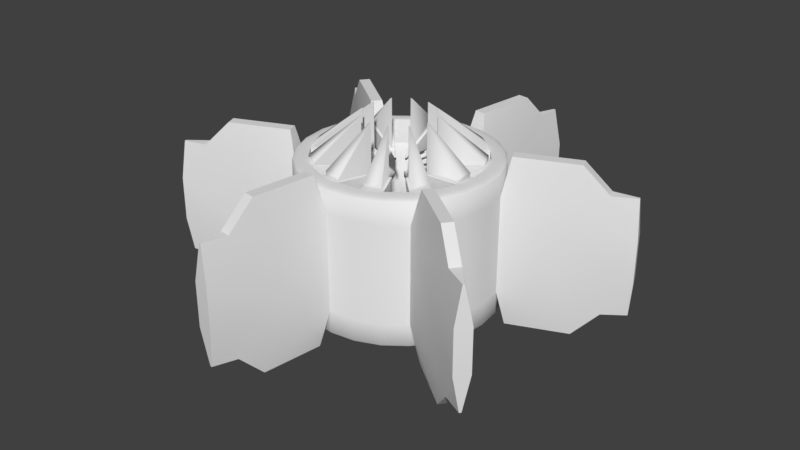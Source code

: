 # Source: CycloneDroid.blend  (saved by Blender 2.78.0; exported with 4.5.12 LTS)
import bpy
from mathutils import Matrix  # noqa: F401  (used for matrix-valued properties, if any)

bpy.ops.wm.read_factory_settings(use_empty=True)
scene = bpy.context.scene
scene.name = 'Scene'

# ---- collections
col_collection_1 = bpy.data.collections.new('Collection 1'); scene.collection.children.link(col_collection_1)

# ---- world
world_world = bpy.data.worlds.new('World'); scene.world = world_world
world_world.color = (0.05088, 0.05088, 0.05088)
world_world.use_sun_shadow = False
world_world.sun_shadow_jitter_overblur = 0.0
world_world.cycles.sampling_method = 'MANUAL'

# ---- meshes
me_cylinder_003 = bpy.data.meshes.new('Cylinder.003')
me_cylinder_003.from_pydata([(2.501e-08, 0.8487, -1.0), (2.388e-08, 0.8487, 0.0), (0.2197, 0.8198, -1.0), (0.2197, 0.8198, 0.0), (0.4244, 0.735, -1.0), (0.4244, 0.735, 0.0), (0.6001, 0.6001, -1.0), (0.6001, 0.6001, 0.0), (0.735, 0.4244, -1.0), (0.735, 0.4244, 0.0), (0.8198, 0.2197, -1.0), (0.8198, 0.2197, 0.0), (0.8487, 5.844e-08, -1.0), (0.8487, 5.617e-08, 0.0), (0.8198, -0.2197, -1.0), (0.8198, -0.2197, 0.0), (0.735, -0.4244, -1.0), (0.735, -0.4244, 0.0), (0.6001, -0.6001, -1.0), (0.6001, -0.6001, 0.0), (0.4244, -0.735, -1.0), (0.4244, -0.735, 0.0), (0.2197, -0.8198, -1.0), (0.2197, -0.8198, 0.0), (3.371e-07, -0.8487, -1.0), (3.371e-07, -0.8487, 0.0), (-0.2197, -0.8198, -1.0), (-0.2197, -0.8198, 0.0), (-0.4244, -0.735, -1.0), (-0.4244, -0.735, 0.0), (-0.6001, -0.6001, -1.0), (-0.6001, -0.6001, 0.0), (-0.735, -0.4244, -1.0), (-0.735, -0.4244, 0.0), (-0.8198, -0.2197, -1.0), (-0.8198, -0.2197, 0.0), (-0.8487, -3.944e-07, -1.0), (-0.8487, -3.944e-07, 0.0), (-0.8198, 0.2197, -1.0), (-0.8198, 0.2197, 0.0), (-0.735, 0.4244, -1.0), (-0.735, 0.4244, 0.0), (-0.6001, 0.6001, -1.0), (-0.6001, 0.6001, 0.0), (-0.4244, 0.735, -1.0), (-0.4244, 0.735, 0.0), (-0.2197, 0.8198, -1.0), (-0.2197, 0.8198, 0.0), (0.0, 1.0, -1.0), (0.2588, 0.9659, -1.0), (0.5, 0.866, -1.0), (0.7071, 0.7071, -1.0), (0.866, 0.5, -1.0), (0.9659, 0.2588, -1.0), (1.0, 7.55e-08, -1.0), (0.9659, -0.2588, -1.0), (0.866, -0.5, -1.0), (0.7071, -0.7071, -1.0), (0.5, -0.866, -1.0), (0.2588, -0.9659, -1.0), (3.894e-07, -1.0, -1.0), (-0.2588, -0.9659, -1.0), (-0.5, -0.866, -1.0), (-0.7071, -0.7071, -1.0), (-0.866, -0.5, -1.0), (-0.9659, -0.2588, -1.0), (-1.0, -4.649e-07, -1.0), (-0.9659, 0.2588, -1.0), (-0.866, 0.5, -1.0), (-0.7071, 0.7071, -1.0), (-0.5, 0.866, -1.0), (-0.2588, 0.9659, -1.0), (-0.01711, 0.3421, -0.625), (-0.01711, 0.3421, -0.375), (-0.07203, 0.3349, -0.375), (-0.07203, 0.3349, -0.625), (-0.1859, 0.2877, -0.625), (-0.1859, 0.2877, -0.375), (-0.2298, 0.254, -0.375), (-0.2298, 0.254, -0.625), (-0.3049, 0.1563, -0.625), (-0.3049, 0.1563, -0.375), (-0.3261, 0.1051, -0.375), (-0.3261, 0.1051, -0.625), (-0.3421, -0.01711, -0.625), (-0.3421, -0.01711, -0.375), (-0.3349, -0.07203, -0.375), (-0.3349, -0.07203, -0.625), (-0.2877, -0.1859, -0.625), (-0.2877, -0.1859, -0.375), (-0.254, -0.2298, -0.375), (-0.254, -0.2298, -0.625), (-0.1563, -0.3049, -0.625), (-0.1563, -0.3049, -0.375), (-0.1051, -0.3261, -0.375), (-0.1051, -0.3261, -0.625), (0.01711, -0.3421, -0.625), (0.01711, -0.3421, -0.375), (0.07203, -0.3349, -0.375), (0.07203, -0.3349, -0.625), (0.1859, -0.2877, -0.625), (0.1859, -0.2877, -0.375), (0.2298, -0.254, -0.375), (0.2298, -0.254, -0.625), (0.3049, -0.1563, -0.625), (0.3049, -0.1563, -0.375), (0.3261, -0.1051, -0.375), (0.3261, -0.1051, -0.625), (0.3421, 0.01711, -0.625), (0.3421, 0.01711, -0.375), (0.3349, 0.07203, -0.375), (0.3349, 0.07203, -0.625), (0.2877, 0.1859, -0.625), (0.2877, 0.1859, -0.375), (0.254, 0.2298, -0.375), (0.254, 0.2298, -0.625), (0.1563, 0.3049, -0.625), (0.1563, 0.3049, -0.375), (0.1051, 0.3261, -0.375), (0.1051, 0.3261, -0.625), (0.2311, 0.8626, 0.0), (0.2588, 0.9659, -0.1061), (0.245, 0.9143, -0.01421), (0.2551, 0.9521, -0.05303), (0.0, 1.0, -0.1061), (1.688e-08, 0.893, 0.0), (2.328e-09, 0.9857, -0.05303), (8.498e-09, 0.9465, -0.01421), (0.4465, 0.7734, 0.0), (0.5, 0.866, -0.1061), (0.4733, 0.8197, -0.01421), (0.4928, 0.8536, -0.05303), (0.6315, 0.6315, 0.0), (0.7071, 0.7071, -0.1061), (0.6693, 0.6693, -0.01421), (0.697, 0.697, -0.05303), (0.7734, 0.4465, 0.0), (0.866, 0.5, -0.1061), (0.8197, 0.4733, -0.01421), (0.8536, 0.4928, -0.05303), (0.8626, 0.2311, 0.0), (0.9659, 0.2588, -0.1061), (0.9143, 0.245, -0.01421), (0.9521, 0.2551, -0.05303), (0.893, 6.183e-08, 0.0), (1.0, 7.55e-08, -0.1061), (0.9465, 6.857e-08, -0.01421), (0.9857, 7.369e-08, -0.05303), (0.8626, -0.2311, 0.0), (0.9659, -0.2588, -0.1061), (0.9143, -0.245, -0.01421), (0.9521, -0.2551, -0.05303), (0.7734, -0.4465, 0.0), (0.866, -0.5, -0.1061), (0.8197, -0.4733, -0.01421), (0.8536, -0.4928, -0.05303), (0.6315, -0.6315, 0.0), (0.7071, -0.7071, -0.1061), (0.6693, -0.6693, -0.01421), (0.697, -0.697, -0.05303), (0.4465, -0.7734, 0.0), (0.5, -0.866, -0.1061), (0.4733, -0.8197, -0.01421), (0.4928, -0.8536, -0.05303), (0.2311, -0.8626, 0.0), (0.2588, -0.9659, -0.1061), (0.245, -0.9143, -0.01421), (0.2551, -0.9521, -0.05303), (3.524e-07, -0.893, 0.0), (3.894e-07, -1.0, -0.1061), (3.711e-07, -0.9465, -0.01421), (3.846e-07, -0.9857, -0.05303), (-0.2311, -0.8626, 0.0), (-0.2588, -0.9659, -0.1061), (-0.245, -0.9143, -0.01421), (-0.2551, -0.9521, -0.05303), (-0.4465, -0.7734, 0.0), (-0.5, -0.866, -0.1061), (-0.4733, -0.8197, -0.01421), (-0.4928, -0.8536, -0.05303), (-0.6315, -0.6315, 0.0), (-0.7071, -0.7071, -0.1061), (-0.6693, -0.6693, -0.01421), (-0.697, -0.697, -0.05303), (-0.7734, -0.4465, 0.0), (-0.866, -0.5, -0.1061), (-0.8197, -0.4733, -0.01421), (-0.8536, -0.4928, -0.05303), (-0.8626, -0.2311, 0.0), (-0.9659, -0.2588, -0.1061), (-0.9143, -0.245, -0.01421), (-0.9521, -0.2551, -0.05303), (-0.893, -4.151e-07, 0.0), (-1.0, -4.649e-07, -0.1061), (-0.9465, -4.4e-07, -0.01421), (-0.9857, -4.584e-07, -0.05303), (-0.8626, 0.2311, 0.0), (-0.9659, 0.2588, -0.1061), (-0.9143, 0.245, -0.01421), (-0.9521, 0.2551, -0.05303), (-0.7734, 0.4465, 0.0), (-0.866, 0.5, -0.1061), (-0.8197, 0.4733, -0.01421), (-0.8536, 0.4928, -0.05303), (-0.6315, 0.6315, 0.0), (-0.7071, 0.7071, -0.1061), (-0.6693, 0.6693, -0.01421), (-0.697, 0.697, -0.05303), (-0.4465, 0.7734, 0.0), (-0.5, 0.866, -0.1061), (-0.4733, 0.8197, -0.01421), (-0.4928, 0.8536, -0.05303), (-0.2311, 0.8626, 0.0), (-0.2588, 0.9659, -0.1061), (-0.245, 0.9143, -0.01421), (-0.2551, 0.9521, -0.05303), (0.0, 1.0, -1.0), (0.2588, 0.9659, -1.0), (0.5, 0.866, -1.0), (0.7071, 0.7071, -1.0), (0.866, 0.5, -1.0), (0.9659, 0.2588, -1.0), (1.0, 7.55e-08, -1.0), (0.9659, -0.2588, -1.0), (0.866, -0.5, -1.0), (0.7071, -0.7071, -1.0), (0.5, -0.866, -1.0), (0.2588, -0.9659, -1.0), (3.894e-07, -1.0, -1.0), (-0.2588, -0.9659, -1.0), (-0.5, -0.866, -1.0), (-0.7071, -0.7071, -1.0), (-0.866, -0.5, -1.0), (-0.9659, -0.2588, -1.0), (-1.0, -4.649e-07, -1.0), (-0.9659, 0.2588, -1.0), (-0.866, 0.5, -1.0), (-0.7071, 0.7071, -1.0), (-0.5, 0.866, -1.0), (-0.2588, 0.9659, -1.0), (2.501e-08, 0.8487, -1.0), (2.501e-08, 0.8487, -1.0), (0.2197, 0.8198, -1.0), (0.2197, 0.8198, -1.0), (0.2197, 0.8198, 0.0), (0.2197, 0.8198, 0.0), (2.388e-08, 0.8487, 0.0), (2.388e-08, 0.8487, 0.0), (0.4244, 0.735, -1.0), (0.4244, 0.735, -1.0), (0.6001, 0.6001, -1.0), (0.6001, 0.6001, -1.0), (0.6001, 0.6001, 0.0), (0.6001, 0.6001, 0.0), (0.4244, 0.735, 0.0), (0.4244, 0.735, 0.0), (0.735, 0.4244, -1.0), (0.735, 0.4244, -1.0), (0.8198, 0.2197, -1.0), (0.8198, 0.2197, -1.0), (0.8198, 0.2197, 0.0), (0.8198, 0.2197, 0.0), (0.735, 0.4244, 0.0), (0.735, 0.4244, 0.0), (0.8487, 5.844e-08, -1.0), (0.8487, 5.844e-08, -1.0), (0.8198, -0.2197, -1.0), (0.8198, -0.2197, -1.0), (0.8198, -0.2197, 0.0), (0.8198, -0.2197, 0.0), (0.8487, 5.617e-08, 0.0), (0.8487, 5.617e-08, 0.0), (0.735, -0.4244, -1.0), (0.735, -0.4244, -1.0), (0.6001, -0.6001, -1.0), (0.6001, -0.6001, -1.0), (0.6001, -0.6001, 0.0), (0.6001, -0.6001, 0.0), (0.735, -0.4244, 0.0), (0.735, -0.4244, 0.0), (0.4244, -0.735, -1.0), (0.4244, -0.735, -1.0), (0.2197, -0.8198, -1.0), (0.2197, -0.8198, -1.0), (0.2197, -0.8198, 0.0), (0.2197, -0.8198, 0.0), (0.4244, -0.735, 0.0), (0.4244, -0.735, 0.0), (3.371e-07, -0.8487, -1.0), (3.371e-07, -0.8487, -1.0), (-0.2197, -0.8198, -1.0), (-0.2197, -0.8198, -1.0), (-0.2197, -0.8198, 0.0), (-0.2197, -0.8198, 0.0), (3.371e-07, -0.8487, 0.0), (3.371e-07, -0.8487, 0.0), (-0.4244, -0.735, -1.0), (-0.4244, -0.735, -1.0), (-0.6001, -0.6001, -1.0), (-0.6001, -0.6001, -1.0), (-0.6001, -0.6001, 0.0), (-0.6001, -0.6001, 0.0), (-0.4244, -0.735, 0.0), (-0.4244, -0.735, 0.0), (-0.735, -0.4244, -1.0), (-0.735, -0.4244, -1.0), (-0.8198, -0.2197, -1.0), (-0.8198, -0.2197, -1.0), (-0.8198, -0.2197, 0.0), (-0.8198, -0.2197, 0.0), (-0.735, -0.4244, 0.0), (-0.735, -0.4244, 0.0), (-0.8487, -3.944e-07, -1.0), (-0.8487, -3.944e-07, -1.0), (-0.8198, 0.2197, -1.0), (-0.8198, 0.2197, -1.0), (-0.8198, 0.2197, 0.0), (-0.8198, 0.2197, 0.0), (-0.8487, -3.944e-07, 0.0), (-0.8487, -3.944e-07, 0.0), (-0.735, 0.4244, -1.0), (-0.735, 0.4244, -1.0), (-0.6001, 0.6001, -1.0), (-0.6001, 0.6001, -1.0), (-0.6001, 0.6001, 0.0), (-0.6001, 0.6001, 0.0), (-0.735, 0.4244, 0.0), (-0.735, 0.4244, 0.0), (-0.4244, 0.735, -1.0), (-0.4244, 0.735, -1.0), (-0.2197, 0.8198, -1.0), (-0.2197, 0.8198, -1.0), (-0.2197, 0.8198, 0.0), (-0.2197, 0.8198, 0.0), (-0.4244, 0.735, 0.0), (-0.4244, 0.735, 0.0), (-0.01711, 0.3421, -0.375), (-0.01711, 0.3421, -0.375), (-0.01711, 0.3421, -0.625), (-0.01711, 0.3421, -0.625), (-0.07203, 0.3349, -0.375), (-0.07203, 0.3349, -0.375), (-0.07203, 0.3349, -0.625), (-0.07203, 0.3349, -0.625), (-0.1859, 0.2877, -0.375), (-0.1859, 0.2877, -0.375), (-0.1859, 0.2877, -0.625), (-0.1859, 0.2877, -0.625), (-0.2298, 0.254, -0.375), (-0.2298, 0.254, -0.375), (-0.2298, 0.254, -0.625), (-0.2298, 0.254, -0.625), (-0.3049, 0.1563, -0.375), (-0.3049, 0.1563, -0.375), (-0.3049, 0.1563, -0.625), (-0.3049, 0.1563, -0.625), (-0.3261, 0.1051, -0.375), (-0.3261, 0.1051, -0.375), (-0.3261, 0.1051, -0.625), (-0.3261, 0.1051, -0.625), (-0.3421, -0.01711, -0.375), (-0.3421, -0.01711, -0.375), (-0.3421, -0.01711, -0.625), (-0.3421, -0.01711, -0.625), (-0.3349, -0.07203, -0.375), (-0.3349, -0.07203, -0.375), (-0.3349, -0.07203, -0.625), (-0.3349, -0.07203, -0.625), (-0.2877, -0.1859, -0.375), (-0.2877, -0.1859, -0.375), (-0.2877, -0.1859, -0.625), (-0.2877, -0.1859, -0.625), (-0.254, -0.2298, -0.375), (-0.254, -0.2298, -0.375), (-0.254, -0.2298, -0.625), (-0.254, -0.2298, -0.625), (-0.1563, -0.3049, -0.375), (-0.1563, -0.3049, -0.375), (-0.1563, -0.3049, -0.625), (-0.1563, -0.3049, -0.625), (-0.1051, -0.3261, -0.375), (-0.1051, -0.3261, -0.375), (-0.1051, -0.3261, -0.625), (-0.1051, -0.3261, -0.625), (0.01711, -0.3421, -0.375), (0.01711, -0.3421, -0.375), (0.01711, -0.3421, -0.625), (0.01711, -0.3421, -0.625), (0.07203, -0.3349, -0.375), (0.07203, -0.3349, -0.375), (0.07203, -0.3349, -0.625), (0.07203, -0.3349, -0.625), (0.1859, -0.2877, -0.375), (0.1859, -0.2877, -0.375), (0.1859, -0.2877, -0.625), (0.1859, -0.2877, -0.625), (0.2298, -0.254, -0.375), (0.2298, -0.254, -0.375), (0.2298, -0.254, -0.625), (0.2298, -0.254, -0.625), (0.3049, -0.1563, -0.375), (0.3049, -0.1563, -0.375), (0.3049, -0.1563, -0.625), (0.3049, -0.1563, -0.625), (0.3261, -0.1051, -0.375), (0.3261, -0.1051, -0.375), (0.3261, -0.1051, -0.625), (0.3261, -0.1051, -0.625), (0.3421, 0.01711, -0.375), (0.3421, 0.01711, -0.375), (0.3421, 0.01711, -0.625), (0.3421, 0.01711, -0.625), (0.3349, 0.07203, -0.375), (0.3349, 0.07203, -0.375), (0.3349, 0.07203, -0.625), (0.3349, 0.07203, -0.625), (0.2877, 0.1859, -0.375), (0.2877, 0.1859, -0.375), (0.2877, 0.1859, -0.625), (0.2877, 0.1859, -0.625), (0.254, 0.2298, -0.375), (0.254, 0.2298, -0.375), (0.254, 0.2298, -0.625), (0.254, 0.2298, -0.625), (0.1563, 0.3049, -0.375), (0.1563, 0.3049, -0.375), (0.1563, 0.3049, -0.625), (0.1563, 0.3049, -0.625), (0.1051, 0.3261, -0.375), (0.1051, 0.3261, -0.375), (0.1051, 0.3261, -0.625), (0.1051, 0.3261, -0.625), (-0.03694, 0.3395, -0.395), (-0.03694, 0.3395, -0.605), (-0.0522, 0.3375, -0.395), (-0.0522, 0.3375, -0.605), (-0.2018, 0.2756, -0.395), (-0.2018, 0.2756, -0.605), (-0.214, 0.2662, -0.395), (-0.214, 0.2662, -0.605), (-0.3125, 0.1378, -0.395), (-0.3125, 0.1378, -0.605), (-0.3184, 0.1236, -0.395), (-0.3184, 0.1236, -0.605), (-0.3395, -0.03694, -0.395), (-0.3395, -0.03694, -0.605), (-0.3375, -0.0522, -0.395), (-0.3375, -0.0522, -0.605), (-0.2756, -0.2018, -0.395), (-0.2756, -0.2018, -0.605), (-0.2662, -0.214, -0.395), (-0.2662, -0.214, -0.605), (-0.1378, -0.3125, -0.395), (-0.1378, -0.3125, -0.605), (-0.1236, -0.3184, -0.395), (-0.1236, -0.3184, -0.605), (0.03694, -0.3395, -0.395), (0.03694, -0.3395, -0.605), (0.0522, -0.3375, -0.395), (0.0522, -0.3375, -0.605), (0.2018, -0.2756, -0.395), (0.2018, -0.2756, -0.605), (0.214, -0.2662, -0.395), (0.214, -0.2662, -0.605), (0.3125, -0.1378, -0.395), (0.3125, -0.1378, -0.605), (0.3184, -0.1236, -0.395), (0.3184, -0.1236, -0.605), (0.3395, 0.03694, -0.395), (0.3395, 0.03694, -0.605), (0.3375, 0.0522, -0.395), (0.3375, 0.0522, -0.605), (0.2756, 0.2018, -0.395), (0.2756, 0.2018, -0.605), (0.2662, 0.214, -0.395), (0.2662, 0.214, -0.605), (0.1378, 0.3125, -0.395), (0.1378, 0.3125, -0.605), (0.1236, 0.3184, -0.395), (0.1236, 0.3184, -0.605), (-0.01736, 0.1908, -0.605), (-0.01736, 0.1908, -0.395), (-0.03262, 0.1888, -0.395), (-0.03262, 0.1888, -0.605), (-0.1104, 0.1566, -0.605), (-0.1104, 0.1566, -0.395), (-0.1226, 0.1472, -0.395), (-0.1226, 0.1472, -0.605), (-0.1739, 0.08037, -0.605), (-0.1739, 0.08037, -0.395), (-0.1798, 0.06615, -0.395), (-0.1798, 0.06615, -0.605), (-0.1908, -0.01736, -0.605), (-0.1908, -0.01736, -0.395), (-0.1888, -0.03262, -0.395), (-0.1888, -0.03262, -0.605), (-0.1566, -0.1104, -0.605), (-0.1566, -0.1104, -0.395), (-0.1472, -0.1226, -0.395), (-0.1472, -0.1226, -0.605), (-0.08037, -0.1739, -0.605), (-0.08037, -0.1739, -0.395), (-0.06615, -0.1798, -0.395), (-0.06615, -0.1798, -0.605), (0.01736, -0.1908, -0.605), (0.01736, -0.1908, -0.395), (0.03262, -0.1888, -0.395), (0.03262, -0.1888, -0.605), (0.1104, -0.1566, -0.605), (0.1104, -0.1566, -0.395), (0.1226, -0.1472, -0.395), (0.1226, -0.1472, -0.605), (0.1739, -0.08037, -0.605), (0.1739, -0.08037, -0.395), (0.1798, -0.06615, -0.395), (0.1798, -0.06615, -0.605), (0.1908, 0.01736, -0.605), (0.1908, 0.01736, -0.395), (0.1888, 0.03262, -0.395), (0.1888, 0.03262, -0.605), (0.1566, 0.1104, -0.605), (0.1566, 0.1104, -0.395), (0.1472, 0.1226, -0.395), (0.1472, 0.1226, -0.605), (0.08037, 0.1739, -0.605), (0.08037, 0.1739, -0.395), (0.06615, 0.1798, -0.395), (0.06615, 0.1798, -0.605), (-0.05293, 0.3576, -0.36), (0.3903, 0.7274, -0.015), (0.2384, 0.7904, -0.015), (0.7018, 0.4348, -0.015), (0.6016, 0.5653, -0.015), (0.8252, 0.02569, -0.015), (0.8037, 0.1888, -0.015), (0.7274, -0.3903, -0.015), (0.7904, -0.2384, -0.015), (0.4348, -0.7018, -0.015), (0.5653, -0.6016, -0.015), (0.02569, -0.8252, -0.015), (0.1888, -0.8037, -0.015), (-0.3903, -0.7274, -0.015), (-0.2384, -0.7904, -0.015), (-0.7018, -0.4348, -0.015), (-0.6016, -0.5653, -0.015), (-0.8252, -0.02569, -0.015), (-0.8037, -0.1888, -0.015), (-0.7274, 0.3903, -0.015), (-0.7904, 0.2384, -0.015), (-0.4348, 0.7018, -0.015), (-0.5653, 0.6016, -0.015), (-0.02569, 0.8252, -0.015), (-0.1888, 0.8037, -0.015), (-0.2246, 0.2832, -0.36), (-0.3362, 0.133, -0.36), (-0.3576, -0.05293, -0.36), (-0.2832, -0.2246, -0.36), (-0.133, -0.3362, -0.36), (0.05293, -0.3576, -0.36), (0.2246, -0.2832, -0.36), (0.3362, -0.133, -0.36), (0.3576, 0.05293, -0.36), (0.2832, 0.2246, -0.36), (0.133, 0.3362, -0.36), (-0.04143, 0.3591, -0.36), (0.1437, 0.3317, -0.36), (0.2903, 0.2154, -0.36), (0.3591, 0.04143, -0.36), (0.3317, -0.1437, -0.36), (0.2154, -0.2903, -0.36), (0.04143, -0.3591, -0.36), (-0.1437, -0.3317, -0.36), (-0.2903, -0.2154, -0.36), (-0.3591, -0.04143, -0.36), (-0.3317, 0.1437, -0.36), (-0.2154, 0.2903, -0.36), (-0.1888, 0.8037, -0.015), (-0.05293, 0.3576, -0.36), (-0.04143, 0.3591, -0.36), (-0.02569, 0.8252, -0.015), (-0.5653, 0.6016, -0.015), (-0.2246, 0.2832, -0.36), (-0.2154, 0.2903, -0.36), (-0.4348, 0.7018, -0.015), (-0.7904, 0.2384, -0.015), (-0.3362, 0.133, -0.36), (-0.3317, 0.1437, -0.36), (-0.7274, 0.3903, -0.015), (-0.8037, -0.1888, -0.015), (-0.3576, -0.05293, -0.36), (-0.3591, -0.04143, -0.36), (-0.8252, -0.02569, -0.015), (-0.6016, -0.5653, -0.015), (-0.2832, -0.2246, -0.36), (-0.2903, -0.2154, -0.36), (-0.7018, -0.4348, -0.015), (-0.2384, -0.7904, -0.015), (-0.133, -0.3362, -0.36), (-0.1437, -0.3317, -0.36), (-0.3903, -0.7274, -0.015), (0.1888, -0.8037, -0.015), (0.05293, -0.3576, -0.36), (0.04143, -0.3591, -0.36), (0.02569, -0.8252, -0.015), (0.5653, -0.6016, -0.015), (0.2246, -0.2832, -0.36), (0.2154, -0.2903, -0.36), (0.4348, -0.7018, -0.015), (0.7904, -0.2384, -0.015), (0.3362, -0.133, -0.36), (0.3317, -0.1437, -0.36), (0.7274, -0.3903, -0.015), (0.8037, 0.1888, -0.015), (0.3576, 0.05293, -0.36), (0.3591, 0.04143, -0.36), (0.8252, 0.02569, -0.015), (0.6016, 0.5653, -0.015), (0.2832, 0.2246, -0.36), (0.2903, 0.2154, -0.36), (0.7018, 0.4348, -0.015), (0.2384, 0.7904, -0.015), (0.133, 0.3362, -0.36), (0.1437, 0.3317, -0.36), (0.3903, 0.7274, -0.015), (-0.05293, 0.3576, 1.64), (-0.1888, 0.8037, 0.185), (-0.04143, 0.3591, 1.64), (-0.02569, 0.8252, 0.185), (-0.2246, 0.2832, 1.64), (-0.5653, 0.6016, 0.185), (-0.2154, 0.2903, 1.64), (-0.4348, 0.7018, 0.185), (-0.3362, 0.133, 1.64), (-0.7904, 0.2384, 0.185), (-0.3317, 0.1437, 1.64), (-0.7274, 0.3903, 0.185), (-0.3576, -0.05293, 1.64), (-0.8037, -0.1888, 0.185), (-0.3591, -0.04143, 1.64), (-0.8252, -0.02569, 0.185), (-0.2832, -0.2246, 1.64), (-0.6016, -0.5653, 0.185), (-0.2903, -0.2154, 1.64), (-0.7018, -0.4348, 0.185), (-0.133, -0.3362, 1.64), (-0.2384, -0.7904, 0.185), (-0.1437, -0.3317, 1.64), (-0.3903, -0.7274, 0.185), (0.05293, -0.3576, 1.64), (0.1888, -0.8037, 0.185), (0.04143, -0.3591, 1.64), (0.02569, -0.8252, 0.185), (0.2246, -0.2832, 1.64), (0.5653, -0.6016, 0.185), (0.2154, -0.2903, 1.64), (0.4348, -0.7018, 0.185), (0.3362, -0.133, 1.64), (0.7904, -0.2384, 0.185), (0.3317, -0.1437, 1.64), (0.7274, -0.3903, 0.185), (0.3576, 0.05293, 1.64), (0.8037, 0.1888, 0.185), (0.3591, 0.04143, 1.64), (0.8252, 0.02569, 0.185), (0.2832, 0.2246, 1.64), (0.6016, 0.5653, 0.185), (0.2903, 0.2154, 1.64), (0.7018, 0.4348, 0.185), (0.133, 0.3362, 1.64), (0.2384, 0.7904, 0.185), (0.1437, 0.3317, 1.64), (0.3903, 0.7274, 0.185)], [], [(49, 121, 129, 218), (245, 254, 128, 120), (254, 252, 132, 128), (252, 262, 136, 132), (262, 260, 140, 136), (260, 270, 144, 140), (270, 268, 148, 144), (268, 278, 152, 148), (278, 276, 156, 152), (276, 286, 160, 156), (286, 284, 164, 160), (284, 294, 168, 164), (294, 292, 172, 168), (292, 302, 176, 172), (302, 300, 180, 176), (300, 310, 184, 180), (310, 308, 188, 184), (308, 318, 192, 188), (318, 316, 196, 192), (316, 326, 200, 196), (326, 324, 204, 200), (324, 334, 208, 204), (330, 332, 335, 329), (334, 333, 212, 208), (333, 247, 125, 212), (242, 240, 216, 217), (48, 124, 121, 49), (248, 242, 217, 50), (239, 213, 124, 48), (250, 248, 50, 219), (51, 133, 137, 220), (256, 250, 219, 52), (220, 137, 141, 221), (258, 256, 52, 53), (221, 141, 145, 222), (264, 258, 53, 54), (222, 145, 149, 223), (266, 264, 54, 55), (223, 149, 153, 224), (272, 266, 55, 56), (224, 153, 157, 225), (274, 272, 56, 57), (225, 157, 161, 226), (280, 274, 57, 58), (226, 161, 165, 227), (282, 280, 58, 59), (227, 165, 169, 228), (288, 282, 59, 60), (228, 169, 173, 229), (290, 288, 60, 61), (229, 173, 177, 230), (296, 290, 61, 62), (230, 177, 181, 231), (298, 296, 62, 63), (231, 181, 185, 232), (304, 298, 63, 64), (232, 185, 189, 233), (306, 304, 64, 65), (233, 189, 193, 234), (312, 306, 65, 66), (234, 193, 197, 235), (314, 312, 66, 67), (235, 197, 201, 236), (320, 314, 67, 68), (236, 201, 205, 237), (322, 320, 68, 69), (237, 205, 209, 238), (328, 322, 69, 70), (238, 209, 213, 239), (331, 328, 70, 71), (240, 331, 71, 216), (218, 129, 133, 51), (323, 325, 327, 321), (315, 317, 319, 313), (307, 309, 311, 305), (299, 301, 303, 297), (291, 293, 295, 289), (283, 285, 287, 281), (275, 277, 279, 273), (267, 269, 271, 265), (259, 261, 263, 257), (251, 253, 255, 249), (243, 244, 246, 241), (1, 337, 339, 0), (46, 343, 74, 47), (240, 72, 75, 331), (45, 345, 347, 44), (42, 351, 78, 43), (328, 76, 79, 322), (41, 353, 355, 40), (38, 359, 82, 39), (320, 80, 83, 314), (37, 361, 363, 36), (34, 367, 86, 35), (312, 84, 87, 306), (33, 369, 371, 32), (30, 375, 90, 31), (304, 88, 91, 298), (29, 377, 379, 28), (26, 383, 94, 27), (296, 92, 95, 290), (25, 385, 387, 24), (22, 391, 98, 23), (288, 96, 99, 282), (21, 393, 395, 20), (18, 399, 102, 19), (280, 100, 103, 274), (17, 401, 403, 16), (14, 407, 106, 15), (272, 104, 107, 266), (13, 409, 411, 12), (10, 415, 110, 11), (264, 108, 111, 258), (9, 417, 419, 8), (6, 423, 114, 7), (256, 112, 115, 250), (5, 425, 427, 4), (2, 431, 118, 3), (248, 116, 119, 242), (121, 124, 126, 123), (123, 126, 127, 122), (122, 127, 125, 120), (129, 121, 123, 131), (131, 123, 122, 130), (130, 122, 120, 128), (133, 129, 131, 135), (135, 131, 130, 134), (134, 130, 128, 132), (137, 133, 135, 139), (139, 135, 134, 138), (138, 134, 132, 136), (141, 137, 139, 143), (143, 139, 138, 142), (142, 138, 136, 140), (145, 141, 143, 147), (147, 143, 142, 146), (146, 142, 140, 144), (149, 145, 147, 151), (151, 147, 146, 150), (150, 146, 144, 148), (153, 149, 151, 155), (155, 151, 150, 154), (154, 150, 148, 152), (157, 153, 155, 159), (159, 155, 154, 158), (158, 154, 152, 156), (161, 157, 159, 163), (163, 159, 158, 162), (162, 158, 156, 160), (165, 161, 163, 167), (167, 163, 162, 166), (166, 162, 160, 164), (169, 165, 167, 171), (171, 167, 166, 170), (170, 166, 164, 168), (173, 169, 171, 175), (175, 171, 170, 174), (174, 170, 168, 172), (177, 173, 175, 179), (179, 175, 174, 178), (178, 174, 172, 176), (181, 177, 179, 183), (183, 179, 178, 182), (182, 178, 176, 180), (185, 181, 183, 187), (187, 183, 182, 186), (186, 182, 180, 184), (189, 185, 187, 191), (191, 187, 186, 190), (190, 186, 184, 188), (193, 189, 191, 195), (195, 191, 190, 194), (194, 190, 188, 192), (197, 193, 195, 199), (199, 195, 194, 198), (198, 194, 192, 196), (201, 197, 199, 203), (203, 199, 198, 202), (202, 198, 196, 200), (205, 201, 203, 207), (207, 203, 202, 206), (206, 202, 200, 204), (209, 205, 207, 211), (211, 207, 206, 210), (210, 206, 204, 208), (213, 209, 211, 215), (215, 211, 210, 214), (214, 210, 208, 212), (124, 213, 215, 126), (126, 215, 214, 127), (127, 214, 212, 125), (247, 245, 120, 125), (432, 433, 338, 336), (434, 432, 336, 340), (435, 434, 340, 342), (433, 435, 342, 338), (436, 437, 346, 344), (438, 436, 344, 348), (439, 438, 348, 350), (437, 439, 350, 346), (440, 441, 354, 352), (442, 440, 352, 356), (443, 442, 356, 358), (441, 443, 358, 354), (444, 445, 362, 360), (446, 444, 360, 364), (447, 446, 364, 366), (445, 447, 366, 362), (448, 449, 370, 368), (450, 448, 368, 372), (451, 450, 372, 374), (449, 451, 374, 370), (452, 453, 378, 376), (454, 452, 376, 380), (455, 454, 380, 382), (453, 455, 382, 378), (456, 457, 386, 384), (458, 456, 384, 388), (459, 458, 388, 390), (457, 459, 390, 386), (460, 461, 394, 392), (462, 460, 392, 396), (463, 462, 396, 398), (461, 463, 398, 394), (464, 465, 402, 400), (466, 464, 400, 404), (467, 466, 404, 406), (465, 467, 406, 402), (468, 469, 410, 408), (470, 468, 408, 412), (471, 470, 412, 414), (469, 471, 414, 410), (472, 473, 418, 416), (474, 472, 416, 420), (475, 474, 420, 422), (473, 475, 422, 418), (476, 477, 426, 424), (478, 476, 424, 428), (479, 478, 428, 430), (477, 479, 430, 426), (480, 481, 482, 483), (432, 481, 480, 433), (434, 482, 481, 432), (435, 483, 482, 434), (433, 480, 483, 435), (484, 485, 486, 487), (436, 485, 484, 437), (438, 486, 485, 436), (439, 487, 486, 438), (437, 484, 487, 439), (488, 489, 490, 491), (440, 489, 488, 441), (442, 490, 489, 440), (443, 491, 490, 442), (441, 488, 491, 443), (492, 493, 494, 495), (444, 493, 492, 445), (446, 494, 493, 444), (447, 495, 494, 446), (445, 492, 495, 447), (496, 497, 498, 499), (448, 497, 496, 449), (450, 498, 497, 448), (451, 499, 498, 450), (449, 496, 499, 451), (500, 501, 502, 503), (452, 501, 500, 453), (454, 502, 501, 452), (455, 503, 502, 454), (453, 500, 503, 455), (504, 505, 506, 507), (456, 505, 504, 457), (458, 506, 505, 456), (459, 507, 506, 458), (457, 504, 507, 459), (508, 509, 510, 511), (460, 509, 508, 461), (462, 510, 509, 460), (463, 511, 510, 462), (461, 508, 511, 463), (512, 513, 514, 515), (464, 513, 512, 465), (466, 514, 513, 464), (467, 515, 514, 466), (465, 512, 515, 467), (516, 517, 518, 519), (468, 517, 516, 469), (470, 518, 517, 468), (471, 519, 518, 470), (469, 516, 519, 471), (520, 521, 522, 523), (472, 521, 520, 473), (474, 522, 521, 472), (475, 523, 522, 474), (473, 520, 523, 475), (524, 525, 526, 527), (476, 525, 524, 477), (478, 526, 525, 476), (479, 527, 526, 478), (477, 524, 527, 479), (530, 529, 254, 245), (532, 531, 262, 252), (534, 533, 270, 260), (536, 535, 278, 268), (538, 537, 286, 276), (540, 539, 294, 284), (542, 541, 302, 292), (544, 543, 310, 300), (546, 545, 318, 308), (548, 547, 326, 316), (550, 549, 334, 324), (552, 551, 247, 333), (528, 552, 333, 341), (553, 550, 324, 349), (554, 548, 316, 357), (555, 546, 308, 365), (556, 544, 300, 373), (557, 542, 292, 381), (558, 540, 284, 389), (559, 538, 276, 397), (560, 536, 268, 405), (561, 534, 260, 413), (562, 532, 252, 421), (563, 530, 245, 429), (551, 564, 73, 247), (529, 565, 117, 254), (531, 566, 113, 262), (533, 567, 109, 270), (535, 568, 105, 278), (537, 569, 101, 286), (539, 570, 97, 294), (541, 571, 93, 302), (543, 572, 89, 310), (545, 573, 85, 318), (547, 574, 81, 326), (549, 575, 77, 334), (564, 528, 341, 73), (575, 553, 349, 77), (574, 554, 357, 81), (573, 555, 365, 85), (572, 556, 373, 89), (571, 557, 381, 93), (570, 558, 389, 97), (569, 559, 397, 101), (568, 560, 405, 105), (567, 561, 413, 109), (566, 562, 421, 113), (565, 563, 429, 117), (590, 591, 639, 638), (528, 577, 576, 552), (564, 578, 577, 528), (551, 579, 578, 564), (552, 576, 579, 551), (610, 611, 659, 658), (553, 581, 580, 550), (575, 582, 581, 553), (549, 583, 582, 575), (550, 580, 583, 549), (589, 590, 638, 636), (554, 585, 584, 548), (574, 586, 585, 554), (547, 587, 586, 574), (548, 584, 587, 547), (609, 610, 658, 656), (555, 589, 588, 546), (573, 590, 589, 555), (545, 591, 590, 573), (546, 588, 591, 545), (583, 580, 629, 631), (556, 593, 592, 544), (572, 594, 593, 556), (543, 595, 594, 572), (544, 592, 595, 543), (603, 600, 649, 651), (557, 597, 596, 542), (571, 598, 597, 557), (541, 599, 598, 571), (542, 596, 599, 541), (588, 589, 636, 637), (558, 601, 600, 540), (570, 602, 601, 558), (539, 603, 602, 570), (540, 600, 603, 539), (623, 620, 669, 671), (559, 605, 604, 538), (569, 606, 605, 559), (537, 607, 606, 569), (538, 604, 607, 537), (608, 609, 656, 657), (560, 609, 608, 536), (568, 610, 609, 560), (535, 611, 610, 568), (536, 608, 611, 535), (582, 583, 631, 630), (561, 613, 612, 534), (567, 614, 613, 561), (533, 615, 614, 567), (534, 612, 615, 533), (602, 603, 651, 650), (562, 617, 616, 532), (566, 618, 617, 562), (531, 619, 618, 566), (532, 616, 619, 531), (622, 623, 671, 670), (563, 621, 620, 530), (565, 622, 621, 563), (529, 623, 622, 565), (530, 620, 623, 529), (625, 624, 626, 627), (629, 628, 630, 631), (633, 632, 634, 635), (637, 636, 638, 639), (641, 640, 642, 643), (645, 644, 646, 647), (649, 648, 650, 651), (653, 652, 654, 655), (657, 656, 658, 659), (661, 660, 662, 663), (665, 664, 666, 667), (669, 668, 670, 671), (616, 617, 664, 665), (596, 597, 644, 645), (611, 608, 657, 659), (576, 577, 624, 625), (591, 588, 637, 639), (617, 618, 666, 664), (597, 598, 646, 644), (577, 578, 626, 624), (618, 619, 667, 666), (598, 599, 647, 646), (578, 579, 627, 626), (604, 605, 652, 653), (619, 616, 665, 667), (584, 585, 632, 633), (599, 596, 645, 647), (579, 576, 625, 627), (605, 606, 654, 652), (585, 586, 634, 632), (606, 607, 655, 654), (586, 587, 635, 634), (612, 613, 660, 661), (592, 593, 640, 641), (607, 604, 653, 655), (587, 584, 633, 635), (613, 614, 662, 660), (593, 594, 642, 640), (614, 615, 663, 662), (594, 595, 643, 642), (620, 621, 668, 669), (600, 601, 648, 649), (615, 612, 661, 663), (580, 581, 628, 629), (595, 592, 641, 643), (621, 622, 670, 668), (601, 602, 650, 648), (581, 582, 630, 628)])
me_cylinder_003.polygons.foreach_set('use_smooth', [True] * 456)
me_cylinder_003.use_remesh_preserve_volume = False
me_cylinder_003.use_remesh_preserve_attributes = False
me_cylinder_003.use_mirror_vertex_groups = False
me_cylinder_003.update()
me_cylinder_001 = bpy.data.meshes.new('Cylinder.001')
me_cylinder_001.from_pydata([(2.501e-08, 0.8487, -1.0), (2.388e-08, 0.8487, 0.0), (0.2197, 0.8198, -1.0), (0.2197, 0.8198, 0.0), (0.4244, 0.735, -1.0), (0.4244, 0.735, 0.0), (0.6001, 0.6001, -1.0), (0.6001, 0.6001, 0.0), (0.735, 0.4244, -1.0), (0.735, 0.4244, 0.0), (0.8198, 0.2197, -1.0), (0.8198, 0.2197, 0.0), (0.8487, 5.844e-08, -1.0), (0.8487, 5.617e-08, 0.0), (0.8198, -0.2197, -1.0), (0.8198, -0.2197, 0.0), (0.735, -0.4244, -1.0), (0.735, -0.4244, 0.0), (0.6001, -0.6001, -1.0), (0.6001, -0.6001, 0.0), (0.4244, -0.735, -1.0), (0.4244, -0.735, 0.0), (0.2197, -0.8198, -1.0), (0.2197, -0.8198, 0.0), (3.371e-07, -0.8487, -1.0), (3.371e-07, -0.8487, 0.0), (-0.2197, -0.8198, -1.0), (-0.2197, -0.8198, 0.0), (-0.4244, -0.735, -1.0), (-0.4244, -0.735, 0.0), (-0.6001, -0.6001, -1.0), (-0.6001, -0.6001, 0.0), (-0.735, -0.4244, -1.0), (-0.735, -0.4244, 0.0), (-0.8198, -0.2197, -1.0), (-0.8198, -0.2197, 0.0), (-0.8487, -3.944e-07, -1.0), (-0.8487, -3.944e-07, 0.0), (-0.8198, 0.2197, -1.0), (-0.8198, 0.2197, 0.0), (-0.735, 0.4244, -1.0), (-0.735, 0.4244, 0.0), (-0.6001, 0.6001, -1.0), (-0.6001, 0.6001, 0.0), (-0.4244, 0.735, -1.0), (-0.4244, 0.735, 0.0), (-0.2197, 0.8198, -1.0), (-0.2197, 0.8198, 0.0), (0.0, 1.0, -1.0), (0.2588, 0.9659, -1.0), (0.5, 0.866, -1.0), (0.7071, 0.7071, -1.0), (0.866, 0.5, -1.0), (0.9659, 0.2588, -1.0), (1.0, 7.55e-08, -1.0), (0.9659, -0.2588, -1.0), (0.866, -0.5, -1.0), (0.7071, -0.7071, -1.0), (0.5, -0.866, -1.0), (0.2588, -0.9659, -1.0), (3.894e-07, -1.0, -1.0), (-0.2588, -0.9659, -1.0), (-0.5, -0.866, -1.0), (-0.7071, -0.7071, -1.0), (-0.866, -0.5, -1.0), (-0.9659, -0.2588, -1.0), (-1.0, -4.649e-07, -1.0), (-0.9659, 0.2588, -1.0), (-0.866, 0.5, -1.0), (-0.7071, 0.7071, -1.0), (-0.5, 0.866, -1.0), (-0.2588, 0.9659, -1.0), (-0.01711, 0.3421, -0.625), (-0.01711, 0.3421, -0.375), (-0.07203, 0.3349, -0.375), (-0.07203, 0.3349, -0.625), (-0.1859, 0.2877, -0.625), (-0.1859, 0.2877, -0.375), (-0.2298, 0.254, -0.375), (-0.2298, 0.254, -0.625), (-0.3049, 0.1563, -0.625), (-0.3049, 0.1563, -0.375), (-0.3261, 0.1051, -0.375), (-0.3261, 0.1051, -0.625), (-0.3421, -0.01711, -0.625), (-0.3421, -0.01711, -0.375), (-0.3349, -0.07203, -0.375), (-0.3349, -0.07203, -0.625), (-0.2877, -0.1859, -0.625), (-0.2877, -0.1859, -0.375), (-0.254, -0.2298, -0.375), (-0.254, -0.2298, -0.625), (-0.1563, -0.3049, -0.625), (-0.1563, -0.3049, -0.375), (-0.1051, -0.3261, -0.375), (-0.1051, -0.3261, -0.625), (0.01711, -0.3421, -0.625), (0.01711, -0.3421, -0.375), (0.07203, -0.3349, -0.375), (0.07203, -0.3349, -0.625), (0.1859, -0.2877, -0.625), (0.1859, -0.2877, -0.375), (0.2298, -0.254, -0.375), (0.2298, -0.254, -0.625), (0.3049, -0.1563, -0.625), (0.3049, -0.1563, -0.375), (0.3261, -0.1051, -0.375), (0.3261, -0.1051, -0.625), (0.3421, 0.01711, -0.625), (0.3421, 0.01711, -0.375), (0.3349, 0.07203, -0.375), (0.3349, 0.07203, -0.625), (0.2877, 0.1859, -0.625), (0.2877, 0.1859, -0.375), (0.254, 0.2298, -0.375), (0.254, 0.2298, -0.625), (0.1563, 0.3049, -0.625), (0.1563, 0.3049, -0.375), (0.1051, 0.3261, -0.375), (0.1051, 0.3261, -0.625), (0.2311, 0.8626, 0.0), (0.2588, 0.9659, -0.1061), (0.245, 0.9143, -0.01421), (0.2551, 0.9521, -0.05303), (0.0, 1.0, -0.1061), (1.688e-08, 0.893, 0.0), (2.328e-09, 0.9857, -0.05303), (8.498e-09, 0.9465, -0.01421), (0.4465, 0.7734, 0.0), (0.5, 0.866, -0.1061), (0.4733, 0.8197, -0.01421), (0.4928, 0.8536, -0.05303), (0.6315, 0.6315, 0.0), (0.7071, 0.7071, -0.1061), (0.6693, 0.6693, -0.01421), (0.697, 0.697, -0.05303), (0.7734, 0.4465, 0.0), (0.866, 0.5, -0.1061), (0.8197, 0.4733, -0.01421), (0.8536, 0.4928, -0.05303), (0.8626, 0.2311, 0.0), (0.9659, 0.2588, -0.1061), (0.9143, 0.245, -0.01421), (0.9521, 0.2551, -0.05303), (0.893, 6.183e-08, 0.0), (1.0, 7.55e-08, -0.1061), (0.9465, 6.857e-08, -0.01421), (0.9857, 7.369e-08, -0.05303), (0.8626, -0.2311, 0.0), (0.9659, -0.2588, -0.1061), (0.9143, -0.245, -0.01421), (0.9521, -0.2551, -0.05303), (0.7734, -0.4465, 0.0), (0.866, -0.5, -0.1061), (0.8197, -0.4733, -0.01421), (0.8536, -0.4928, -0.05303), (0.6315, -0.6315, 0.0), (0.7071, -0.7071, -0.1061), (0.6693, -0.6693, -0.01421), (0.697, -0.697, -0.05303), (0.4465, -0.7734, 0.0), (0.5, -0.866, -0.1061), (0.4733, -0.8197, -0.01421), (0.4928, -0.8536, -0.05303), (0.2311, -0.8626, 0.0), (0.2588, -0.9659, -0.1061), (0.245, -0.9143, -0.01421), (0.2551, -0.9521, -0.05303), (3.524e-07, -0.893, 0.0), (3.894e-07, -1.0, -0.1061), (3.711e-07, -0.9465, -0.01421), (3.846e-07, -0.9857, -0.05303), (-0.2311, -0.8626, 0.0), (-0.2588, -0.9659, -0.1061), (-0.245, -0.9143, -0.01421), (-0.2551, -0.9521, -0.05303), (-0.4465, -0.7734, 0.0), (-0.5, -0.866, -0.1061), (-0.4733, -0.8197, -0.01421), (-0.4928, -0.8536, -0.05303), (-0.6315, -0.6315, 0.0), (-0.7071, -0.7071, -0.1061), (-0.6693, -0.6693, -0.01421), (-0.697, -0.697, -0.05303), (-0.7734, -0.4465, 0.0), (-0.866, -0.5, -0.1061), (-0.8197, -0.4733, -0.01421), (-0.8536, -0.4928, -0.05303), (-0.8626, -0.2311, 0.0), (-0.9659, -0.2588, -0.1061), (-0.9143, -0.245, -0.01421), (-0.9521, -0.2551, -0.05303), (-0.893, -4.151e-07, 0.0), (-1.0, -4.649e-07, -0.1061), (-0.9465, -4.4e-07, -0.01421), (-0.9857, -4.584e-07, -0.05303), (-0.8626, 0.2311, 0.0), (-0.9659, 0.2588, -0.1061), (-0.9143, 0.245, -0.01421), (-0.9521, 0.2551, -0.05303), (-0.7734, 0.4465, 0.0), (-0.866, 0.5, -0.1061), (-0.8197, 0.4733, -0.01421), (-0.8536, 0.4928, -0.05303), (-0.6315, 0.6315, 0.0), (-0.7071, 0.7071, -0.1061), (-0.6693, 0.6693, -0.01421), (-0.697, 0.697, -0.05303), (-0.4465, 0.7734, 0.0), (-0.5, 0.866, -0.1061), (-0.4733, 0.8197, -0.01421), (-0.4928, 0.8536, -0.05303), (-0.2311, 0.8626, 0.0), (-0.2588, 0.9659, -0.1061), (-0.245, 0.9143, -0.01421), (-0.2551, 0.9521, -0.05303), (0.0, 1.0, -1.0), (0.2588, 0.9659, -1.0), (0.5, 0.866, -1.0), (0.7071, 0.7071, -1.0), (0.866, 0.5, -1.0), (0.9659, 0.2588, -1.0), (1.0, 7.55e-08, -1.0), (0.9659, -0.2588, -1.0), (0.866, -0.5, -1.0), (0.7071, -0.7071, -1.0), (0.5, -0.866, -1.0), (0.2588, -0.9659, -1.0), (3.894e-07, -1.0, -1.0), (-0.2588, -0.9659, -1.0), (-0.5, -0.866, -1.0), (-0.7071, -0.7071, -1.0), (-0.866, -0.5, -1.0), (-0.9659, -0.2588, -1.0), (-1.0, -4.649e-07, -1.0), (-0.9659, 0.2588, -1.0), (-0.866, 0.5, -1.0), (-0.7071, 0.7071, -1.0), (-0.5, 0.866, -1.0), (-0.2588, 0.9659, -1.0), (2.501e-08, 0.8487, -1.0), (2.501e-08, 0.8487, -1.0), (0.2197, 0.8198, -1.0), (0.2197, 0.8198, -1.0), (0.2197, 0.8198, 0.0), (0.2197, 0.8198, 0.0), (2.388e-08, 0.8487, 0.0), (2.388e-08, 0.8487, 0.0), (0.4244, 0.735, -1.0), (0.4244, 0.735, -1.0), (0.6001, 0.6001, -1.0), (0.6001, 0.6001, -1.0), (0.6001, 0.6001, 0.0), (0.6001, 0.6001, 0.0), (0.4244, 0.735, 0.0), (0.4244, 0.735, 0.0), (0.735, 0.4244, -1.0), (0.735, 0.4244, -1.0), (0.8198, 0.2197, -1.0), (0.8198, 0.2197, -1.0), (0.8198, 0.2197, 0.0), (0.8198, 0.2197, 0.0), (0.735, 0.4244, 0.0), (0.735, 0.4244, 0.0), (0.8487, 5.844e-08, -1.0), (0.8487, 5.844e-08, -1.0), (0.8198, -0.2197, -1.0), (0.8198, -0.2197, -1.0), (0.8198, -0.2197, 0.0), (0.8198, -0.2197, 0.0), (0.8487, 5.617e-08, 0.0), (0.8487, 5.617e-08, 0.0), (0.735, -0.4244, -1.0), (0.735, -0.4244, -1.0), (0.6001, -0.6001, -1.0), (0.6001, -0.6001, -1.0), (0.6001, -0.6001, 0.0), (0.6001, -0.6001, 0.0), (0.735, -0.4244, 0.0), (0.735, -0.4244, 0.0), (0.4244, -0.735, -1.0), (0.4244, -0.735, -1.0), (0.2197, -0.8198, -1.0), (0.2197, -0.8198, -1.0), (0.2197, -0.8198, 0.0), (0.2197, -0.8198, 0.0), (0.4244, -0.735, 0.0), (0.4244, -0.735, 0.0), (3.371e-07, -0.8487, -1.0), (3.371e-07, -0.8487, -1.0), (-0.2197, -0.8198, -1.0), (-0.2197, -0.8198, -1.0), (-0.2197, -0.8198, 0.0), (-0.2197, -0.8198, 0.0), (3.371e-07, -0.8487, 0.0), (3.371e-07, -0.8487, 0.0), (-0.4244, -0.735, -1.0), (-0.4244, -0.735, -1.0), (-0.6001, -0.6001, -1.0), (-0.6001, -0.6001, -1.0), (-0.6001, -0.6001, 0.0), (-0.6001, -0.6001, 0.0), (-0.4244, -0.735, 0.0), (-0.4244, -0.735, 0.0), (-0.735, -0.4244, -1.0), (-0.735, -0.4244, -1.0), (-0.8198, -0.2197, -1.0), (-0.8198, -0.2197, -1.0), (-0.8198, -0.2197, 0.0), (-0.8198, -0.2197, 0.0), (-0.735, -0.4244, 0.0), (-0.735, -0.4244, 0.0), (-0.8487, -3.944e-07, -1.0), (-0.8487, -3.944e-07, -1.0), (-0.8198, 0.2197, -1.0), (-0.8198, 0.2197, -1.0), (-0.8198, 0.2197, 0.0), (-0.8198, 0.2197, 0.0), (-0.8487, -3.944e-07, 0.0), (-0.8487, -3.944e-07, 0.0), (-0.735, 0.4244, -1.0), (-0.735, 0.4244, -1.0), (-0.6001, 0.6001, -1.0), (-0.6001, 0.6001, -1.0), (-0.6001, 0.6001, 0.0), (-0.6001, 0.6001, 0.0), (-0.735, 0.4244, 0.0), (-0.735, 0.4244, 0.0), (-0.4244, 0.735, -1.0), (-0.4244, 0.735, -1.0), (-0.2197, 0.8198, -1.0), (-0.2197, 0.8198, -1.0), (-0.2197, 0.8198, 0.0), (-0.2197, 0.8198, 0.0), (-0.4244, 0.735, 0.0), (-0.4244, 0.735, 0.0), (-0.01711, 0.3421, -0.375), (-0.01711, 0.3421, -0.375), (-0.01711, 0.3421, -0.625), (-0.01711, 0.3421, -0.625), (-0.07203, 0.3349, -0.375), (-0.07203, 0.3349, -0.375), (-0.07203, 0.3349, -0.625), (-0.07203, 0.3349, -0.625), (-0.1859, 0.2877, -0.375), (-0.1859, 0.2877, -0.375), (-0.1859, 0.2877, -0.625), (-0.1859, 0.2877, -0.625), (-0.2298, 0.254, -0.375), (-0.2298, 0.254, -0.375), (-0.2298, 0.254, -0.625), (-0.2298, 0.254, -0.625), (-0.3049, 0.1563, -0.375), (-0.3049, 0.1563, -0.375), (-0.3049, 0.1563, -0.625), (-0.3049, 0.1563, -0.625), (-0.3261, 0.1051, -0.375), (-0.3261, 0.1051, -0.375), (-0.3261, 0.1051, -0.625), (-0.3261, 0.1051, -0.625), (-0.3421, -0.01711, -0.375), (-0.3421, -0.01711, -0.375), (-0.3421, -0.01711, -0.625), (-0.3421, -0.01711, -0.625), (-0.3349, -0.07203, -0.375), (-0.3349, -0.07203, -0.375), (-0.3349, -0.07203, -0.625), (-0.3349, -0.07203, -0.625), (-0.2877, -0.1859, -0.375), (-0.2877, -0.1859, -0.375), (-0.2877, -0.1859, -0.625), (-0.2877, -0.1859, -0.625), (-0.254, -0.2298, -0.375), (-0.254, -0.2298, -0.375), (-0.254, -0.2298, -0.625), (-0.254, -0.2298, -0.625), (-0.1563, -0.3049, -0.375), (-0.1563, -0.3049, -0.375), (-0.1563, -0.3049, -0.625), (-0.1563, -0.3049, -0.625), (-0.1051, -0.3261, -0.375), (-0.1051, -0.3261, -0.375), (-0.1051, -0.3261, -0.625), (-0.1051, -0.3261, -0.625), (0.01711, -0.3421, -0.375), (0.01711, -0.3421, -0.375), (0.01711, -0.3421, -0.625), (0.01711, -0.3421, -0.625), (0.07203, -0.3349, -0.375), (0.07203, -0.3349, -0.375), (0.07203, -0.3349, -0.625), (0.07203, -0.3349, -0.625), (0.1859, -0.2877, -0.375), (0.1859, -0.2877, -0.375), (0.1859, -0.2877, -0.625), (0.1859, -0.2877, -0.625), (0.2298, -0.254, -0.375), (0.2298, -0.254, -0.375), (0.2298, -0.254, -0.625), (0.2298, -0.254, -0.625), (0.3049, -0.1563, -0.375), (0.3049, -0.1563, -0.375), (0.3049, -0.1563, -0.625), (0.3049, -0.1563, -0.625), (0.3261, -0.1051, -0.375), (0.3261, -0.1051, -0.375), (0.3261, -0.1051, -0.625), (0.3261, -0.1051, -0.625), (0.3421, 0.01711, -0.375), (0.3421, 0.01711, -0.375), (0.3421, 0.01711, -0.625), (0.3421, 0.01711, -0.625), (0.3349, 0.07203, -0.375), (0.3349, 0.07203, -0.375), (0.3349, 0.07203, -0.625), (0.3349, 0.07203, -0.625), (0.2877, 0.1859, -0.375), (0.2877, 0.1859, -0.375), (0.2877, 0.1859, -0.625), (0.2877, 0.1859, -0.625), (0.254, 0.2298, -0.375), (0.254, 0.2298, -0.375), (0.254, 0.2298, -0.625), (0.254, 0.2298, -0.625), (0.1563, 0.3049, -0.375), (0.1563, 0.3049, -0.375), (0.1563, 0.3049, -0.625), (0.1563, 0.3049, -0.625), (0.1051, 0.3261, -0.375), (0.1051, 0.3261, -0.375), (0.1051, 0.3261, -0.625), (0.1051, 0.3261, -0.625), (-0.03694, 0.3395, -0.395), (-0.03694, 0.3395, -0.605), (-0.0522, 0.3375, -0.395), (-0.0522, 0.3375, -0.605), (-0.2018, 0.2756, -0.395), (-0.2018, 0.2756, -0.605), (-0.214, 0.2662, -0.395), (-0.214, 0.2662, -0.605), (-0.3125, 0.1378, -0.395), (-0.3125, 0.1378, -0.605), (-0.3184, 0.1236, -0.395), (-0.3184, 0.1236, -0.605), (-0.3395, -0.03694, -0.395), (-0.3395, -0.03694, -0.605), (-0.3375, -0.0522, -0.395), (-0.3375, -0.0522, -0.605), (-0.2756, -0.2018, -0.395), (-0.2756, -0.2018, -0.605), (-0.2662, -0.214, -0.395), (-0.2662, -0.214, -0.605), (-0.1378, -0.3125, -0.395), (-0.1378, -0.3125, -0.605), (-0.1236, -0.3184, -0.395), (-0.1236, -0.3184, -0.605), (0.03694, -0.3395, -0.395), (0.03694, -0.3395, -0.605), (0.0522, -0.3375, -0.395), (0.0522, -0.3375, -0.605), (0.2018, -0.2756, -0.395), (0.2018, -0.2756, -0.605), (0.214, -0.2662, -0.395), (0.214, -0.2662, -0.605), (0.3125, -0.1378, -0.395), (0.3125, -0.1378, -0.605), (0.3184, -0.1236, -0.395), (0.3184, -0.1236, -0.605), (0.3395, 0.03694, -0.395), (0.3395, 0.03694, -0.605), (0.3375, 0.0522, -0.395), (0.3375, 0.0522, -0.605), (0.2756, 0.2018, -0.395), (0.2756, 0.2018, -0.605), (0.2662, 0.214, -0.395), (0.2662, 0.214, -0.605), (0.1378, 0.3125, -0.395), (0.1378, 0.3125, -0.605), (0.1236, 0.3184, -0.395), (0.1236, 0.3184, -0.605), (-0.01736, 0.1908, -0.605), (-0.01736, 0.1908, -0.395), (-0.03262, 0.1888, -0.395), (-0.03262, 0.1888, -0.605), (-0.1104, 0.1566, -0.605), (-0.1104, 0.1566, -0.395), (-0.1226, 0.1472, -0.395), (-0.1226, 0.1472, -0.605), (-0.1739, 0.08037, -0.605), (-0.1739, 0.08037, -0.395), (-0.1798, 0.06615, -0.395), (-0.1798, 0.06615, -0.605), (-0.1908, -0.01736, -0.605), (-0.1908, -0.01736, -0.395), (-0.1888, -0.03262, -0.395), (-0.1888, -0.03262, -0.605), (-0.1566, -0.1104, -0.605), (-0.1566, -0.1104, -0.395), (-0.1472, -0.1226, -0.395), (-0.1472, -0.1226, -0.605), (-0.08037, -0.1739, -0.605), (-0.08037, -0.1739, -0.395), (-0.06615, -0.1798, -0.395), (-0.06615, -0.1798, -0.605), (0.01736, -0.1908, -0.605), (0.01736, -0.1908, -0.395), (0.03262, -0.1888, -0.395), (0.03262, -0.1888, -0.605), (0.1104, -0.1566, -0.605), (0.1104, -0.1566, -0.395), (0.1226, -0.1472, -0.395), (0.1226, -0.1472, -0.605), (0.1739, -0.08037, -0.605), (0.1739, -0.08037, -0.395), (0.1798, -0.06615, -0.395), (0.1798, -0.06615, -0.605), (0.1908, 0.01736, -0.605), (0.1908, 0.01736, -0.395), (0.1888, 0.03262, -0.395), (0.1888, 0.03262, -0.605), (0.1566, 0.1104, -0.605), (0.1566, 0.1104, -0.395), (0.1472, 0.1226, -0.395), (0.1472, 0.1226, -0.605), (0.08037, 0.1739, -0.605), (0.08037, 0.1739, -0.395), (0.06615, 0.1798, -0.395), (0.06615, 0.1798, -0.605), (-0.05293, 0.3576, -0.36), (0.3903, 0.7274, -0.015), (0.2384, 0.7904, -0.015), (0.7018, 0.4348, -0.015), (0.6016, 0.5653, -0.015), (0.8252, 0.02569, -0.015), (0.8037, 0.1888, -0.015), (0.7274, -0.3903, -0.015), (0.7904, -0.2384, -0.015), (0.4348, -0.7018, -0.015), (0.5653, -0.6016, -0.015), (0.02569, -0.8252, -0.015), (0.1888, -0.8037, -0.015), (-0.3903, -0.7274, -0.015), (-0.2384, -0.7904, -0.015), (-0.7018, -0.4348, -0.015), (-0.6016, -0.5653, -0.015), (-0.8252, -0.02569, -0.015), (-0.8037, -0.1888, -0.015), (-0.7274, 0.3903, -0.015), (-0.7904, 0.2384, -0.015), (-0.4348, 0.7018, -0.015), (-0.5653, 0.6016, -0.015), (-0.02569, 0.8252, -0.015), (-0.1888, 0.8037, -0.015), (-0.2246, 0.2832, -0.36), (-0.3362, 0.133, -0.36), (-0.3576, -0.05293, -0.36), (-0.2832, -0.2246, -0.36), (-0.133, -0.3362, -0.36), (0.05293, -0.3576, -0.36), (0.2246, -0.2832, -0.36), (0.3362, -0.133, -0.36), (0.3576, 0.05293, -0.36), (0.2832, 0.2246, -0.36), (0.133, 0.3362, -0.36), (-0.04143, 0.3591, -0.36), (0.1437, 0.3317, -0.36), (0.2903, 0.2154, -0.36), (0.3591, 0.04143, -0.36), (0.3317, -0.1437, -0.36), (0.2154, -0.2903, -0.36), (0.04143, -0.3591, -0.36), (-0.1437, -0.3317, -0.36), (-0.2903, -0.2154, -0.36), (-0.3591, -0.04143, -0.36), (-0.3317, 0.1437, -0.36), (-0.2154, 0.2903, -0.36), (-0.1888, 0.8037, -0.015), (-0.05293, 0.3576, -0.36), (-0.04143, 0.3591, -0.36), (-0.02569, 0.8252, -0.015), (-0.5653, 0.6016, -0.015), (-0.2246, 0.2832, -0.36), (-0.2154, 0.2903, -0.36), (-0.4348, 0.7018, -0.015), (-0.7904, 0.2384, -0.015), (-0.3362, 0.133, -0.36), (-0.3317, 0.1437, -0.36), (-0.7274, 0.3903, -0.015), (-0.8037, -0.1888, -0.015), (-0.3576, -0.05293, -0.36), (-0.3591, -0.04143, -0.36), (-0.8252, -0.02569, -0.015), (-0.6016, -0.5653, -0.015), (-0.2832, -0.2246, -0.36), (-0.2903, -0.2154, -0.36), (-0.7018, -0.4348, -0.015), (-0.2384, -0.7904, -0.015), (-0.133, -0.3362, -0.36), (-0.1437, -0.3317, -0.36), (-0.3903, -0.7274, -0.015), (0.1888, -0.8037, -0.015), (0.05293, -0.3576, -0.36), (0.04143, -0.3591, -0.36), (0.02569, -0.8252, -0.015), (0.5653, -0.6016, -0.015), (0.2246, -0.2832, -0.36), (0.2154, -0.2903, -0.36), (0.4348, -0.7018, -0.015), (0.7904, -0.2384, -0.015), (0.3362, -0.133, -0.36), (0.3317, -0.1437, -0.36), (0.7274, -0.3903, -0.015), (0.8037, 0.1888, -0.015), (0.3576, 0.05293, -0.36), (0.3591, 0.04143, -0.36), (0.8252, 0.02569, -0.015), (0.6016, 0.5653, -0.015), (0.2832, 0.2246, -0.36), (0.2903, 0.2154, -0.36), (0.7018, 0.4348, -0.015), (0.2384, 0.7904, -0.015), (0.133, 0.3362, -0.36), (0.1437, 0.3317, -0.36), (0.3903, 0.7274, -0.015), (-0.05293, 0.3576, 1.64), (-0.1888, 0.8037, 0.185), (-0.04143, 0.3591, 1.64), (-0.02569, 0.8252, 0.185), (-0.2246, 0.2832, 1.64), (-0.5653, 0.6016, 0.185), (-0.2154, 0.2903, 1.64), (-0.4348, 0.7018, 0.185), (-0.3362, 0.133, 1.64), (-0.7904, 0.2384, 0.185), (-0.3317, 0.1437, 1.64), (-0.7274, 0.3903, 0.185), (-0.3576, -0.05293, 1.64), (-0.8037, -0.1888, 0.185), (-0.3591, -0.04143, 1.64), (-0.8252, -0.02569, 0.185), (-0.2832, -0.2246, 1.64), (-0.6016, -0.5653, 0.185), (-0.2903, -0.2154, 1.64), (-0.7018, -0.4348, 0.185), (-0.133, -0.3362, 1.64), (-0.2384, -0.7904, 0.185), (-0.1437, -0.3317, 1.64), (-0.3903, -0.7274, 0.185), (0.05293, -0.3576, 1.64), (0.1888, -0.8037, 0.185), (0.04143, -0.3591, 1.64), (0.02569, -0.8252, 0.185), (0.2246, -0.2832, 1.64), (0.5653, -0.6016, 0.185), (0.2154, -0.2903, 1.64), (0.4348, -0.7018, 0.185), (0.3362, -0.133, 1.64), (0.7904, -0.2384, 0.185), (0.3317, -0.1437, 1.64), (0.7274, -0.3903, 0.185), (0.3576, 0.05293, 1.64), (0.8037, 0.1888, 0.185), (0.3591, 0.04143, 1.64), (0.8252, 0.02569, 0.185), (0.2832, 0.2246, 1.64), (0.6016, 0.5653, 0.185), (0.2903, 0.2154, 1.64), (0.7018, 0.4348, 0.185), (0.133, 0.3362, 1.64), (0.2384, 0.7904, 0.185), (0.1437, 0.3317, 1.64), (0.3903, 0.7274, 0.185)], [], [(49, 121, 129, 218), (245, 254, 128, 120), (254, 252, 132, 128), (252, 262, 136, 132), (262, 260, 140, 136), (260, 270, 144, 140), (270, 268, 148, 144), (268, 278, 152, 148), (278, 276, 156, 152), (276, 286, 160, 156), (286, 284, 164, 160), (284, 294, 168, 164), (294, 292, 172, 168), (292, 302, 176, 172), (302, 300, 180, 176), (300, 310, 184, 180), (310, 308, 188, 184), (308, 318, 192, 188), (318, 316, 196, 192), (316, 326, 200, 196), (326, 324, 204, 200), (324, 334, 208, 204), (330, 332, 335, 329), (334, 333, 212, 208), (333, 247, 125, 212), (242, 240, 216, 217), (48, 124, 121, 49), (248, 242, 217, 50), (239, 213, 124, 48), (250, 248, 50, 219), (51, 133, 137, 220), (256, 250, 219, 52), (220, 137, 141, 221), (258, 256, 52, 53), (221, 141, 145, 222), (264, 258, 53, 54), (222, 145, 149, 223), (266, 264, 54, 55), (223, 149, 153, 224), (272, 266, 55, 56), (224, 153, 157, 225), (274, 272, 56, 57), (225, 157, 161, 226), (280, 274, 57, 58), (226, 161, 165, 227), (282, 280, 58, 59), (227, 165, 169, 228), (288, 282, 59, 60), (228, 169, 173, 229), (290, 288, 60, 61), (229, 173, 177, 230), (296, 290, 61, 62), (230, 177, 181, 231), (298, 296, 62, 63), (231, 181, 185, 232), (304, 298, 63, 64), (232, 185, 189, 233), (306, 304, 64, 65), (233, 189, 193, 234), (312, 306, 65, 66), (234, 193, 197, 235), (314, 312, 66, 67), (235, 197, 201, 236), (320, 314, 67, 68), (236, 201, 205, 237), (322, 320, 68, 69), (237, 205, 209, 238), (328, 322, 69, 70), (238, 209, 213, 239), (331, 328, 70, 71), (240, 331, 71, 216), (218, 129, 133, 51), (323, 325, 327, 321), (315, 317, 319, 313), (307, 309, 311, 305), (299, 301, 303, 297), (291, 293, 295, 289), (283, 285, 287, 281), (275, 277, 279, 273), (267, 269, 271, 265), (259, 261, 263, 257), (251, 253, 255, 249), (243, 244, 246, 241), (1, 337, 339, 0), (46, 343, 74, 47), (240, 72, 75, 331), (45, 345, 347, 44), (42, 351, 78, 43), (328, 76, 79, 322), (41, 353, 355, 40), (38, 359, 82, 39), (320, 80, 83, 314), (37, 361, 363, 36), (34, 367, 86, 35), (312, 84, 87, 306), (33, 369, 371, 32), (30, 375, 90, 31), (304, 88, 91, 298), (29, 377, 379, 28), (26, 383, 94, 27), (296, 92, 95, 290), (25, 385, 387, 24), (22, 391, 98, 23), (288, 96, 99, 282), (21, 393, 395, 20), (18, 399, 102, 19), (280, 100, 103, 274), (17, 401, 403, 16), (14, 407, 106, 15), (272, 104, 107, 266), (13, 409, 411, 12), (10, 415, 110, 11), (264, 108, 111, 258), (9, 417, 419, 8), (6, 423, 114, 7), (256, 112, 115, 250), (5, 425, 427, 4), (2, 431, 118, 3), (248, 116, 119, 242), (121, 124, 126, 123), (123, 126, 127, 122), (122, 127, 125, 120), (129, 121, 123, 131), (131, 123, 122, 130), (130, 122, 120, 128), (133, 129, 131, 135), (135, 131, 130, 134), (134, 130, 128, 132), (137, 133, 135, 139), (139, 135, 134, 138), (138, 134, 132, 136), (141, 137, 139, 143), (143, 139, 138, 142), (142, 138, 136, 140), (145, 141, 143, 147), (147, 143, 142, 146), (146, 142, 140, 144), (149, 145, 147, 151), (151, 147, 146, 150), (150, 146, 144, 148), (153, 149, 151, 155), (155, 151, 150, 154), (154, 150, 148, 152), (157, 153, 155, 159), (159, 155, 154, 158), (158, 154, 152, 156), (161, 157, 159, 163), (163, 159, 158, 162), (162, 158, 156, 160), (165, 161, 163, 167), (167, 163, 162, 166), (166, 162, 160, 164), (169, 165, 167, 171), (171, 167, 166, 170), (170, 166, 164, 168), (173, 169, 171, 175), (175, 171, 170, 174), (174, 170, 168, 172), (177, 173, 175, 179), (179, 175, 174, 178), (178, 174, 172, 176), (181, 177, 179, 183), (183, 179, 178, 182), (182, 178, 176, 180), (185, 181, 183, 187), (187, 183, 182, 186), (186, 182, 180, 184), (189, 185, 187, 191), (191, 187, 186, 190), (190, 186, 184, 188), (193, 189, 191, 195), (195, 191, 190, 194), (194, 190, 188, 192), (197, 193, 195, 199), (199, 195, 194, 198), (198, 194, 192, 196), (201, 197, 199, 203), (203, 199, 198, 202), (202, 198, 196, 200), (205, 201, 203, 207), (207, 203, 202, 206), (206, 202, 200, 204), (209, 205, 207, 211), (211, 207, 206, 210), (210, 206, 204, 208), (213, 209, 211, 215), (215, 211, 210, 214), (214, 210, 208, 212), (124, 213, 215, 126), (126, 215, 214, 127), (127, 214, 212, 125), (247, 245, 120, 125), (432, 433, 338, 336), (434, 432, 336, 340), (435, 434, 340, 342), (433, 435, 342, 338), (436, 437, 346, 344), (438, 436, 344, 348), (439, 438, 348, 350), (437, 439, 350, 346), (440, 441, 354, 352), (442, 440, 352, 356), (443, 442, 356, 358), (441, 443, 358, 354), (444, 445, 362, 360), (446, 444, 360, 364), (447, 446, 364, 366), (445, 447, 366, 362), (448, 449, 370, 368), (450, 448, 368, 372), (451, 450, 372, 374), (449, 451, 374, 370), (452, 453, 378, 376), (454, 452, 376, 380), (455, 454, 380, 382), (453, 455, 382, 378), (456, 457, 386, 384), (458, 456, 384, 388), (459, 458, 388, 390), (457, 459, 390, 386), (460, 461, 394, 392), (462, 460, 392, 396), (463, 462, 396, 398), (461, 463, 398, 394), (464, 465, 402, 400), (466, 464, 400, 404), (467, 466, 404, 406), (465, 467, 406, 402), (468, 469, 410, 408), (470, 468, 408, 412), (471, 470, 412, 414), (469, 471, 414, 410), (472, 473, 418, 416), (474, 472, 416, 420), (475, 474, 420, 422), (473, 475, 422, 418), (476, 477, 426, 424), (478, 476, 424, 428), (479, 478, 428, 430), (477, 479, 430, 426), (480, 481, 482, 483), (432, 481, 480, 433), (434, 482, 481, 432), (435, 483, 482, 434), (433, 480, 483, 435), (484, 485, 486, 487), (436, 485, 484, 437), (438, 486, 485, 436), (439, 487, 486, 438), (437, 484, 487, 439), (488, 489, 490, 491), (440, 489, 488, 441), (442, 490, 489, 440), (443, 491, 490, 442), (441, 488, 491, 443), (492, 493, 494, 495), (444, 493, 492, 445), (446, 494, 493, 444), (447, 495, 494, 446), (445, 492, 495, 447), (496, 497, 498, 499), (448, 497, 496, 449), (450, 498, 497, 448), (451, 499, 498, 450), (449, 496, 499, 451), (500, 501, 502, 503), (452, 501, 500, 453), (454, 502, 501, 452), (455, 503, 502, 454), (453, 500, 503, 455), (504, 505, 506, 507), (456, 505, 504, 457), (458, 506, 505, 456), (459, 507, 506, 458), (457, 504, 507, 459), (508, 509, 510, 511), (460, 509, 508, 461), (462, 510, 509, 460), (463, 511, 510, 462), (461, 508, 511, 463), (512, 513, 514, 515), (464, 513, 512, 465), (466, 514, 513, 464), (467, 515, 514, 466), (465, 512, 515, 467), (516, 517, 518, 519), (468, 517, 516, 469), (470, 518, 517, 468), (471, 519, 518, 470), (469, 516, 519, 471), (520, 521, 522, 523), (472, 521, 520, 473), (474, 522, 521, 472), (475, 523, 522, 474), (473, 520, 523, 475), (524, 525, 526, 527), (476, 525, 524, 477), (478, 526, 525, 476), (479, 527, 526, 478), (477, 524, 527, 479), (530, 529, 254, 245), (532, 531, 262, 252), (534, 533, 270, 260), (536, 535, 278, 268), (538, 537, 286, 276), (540, 539, 294, 284), (542, 541, 302, 292), (544, 543, 310, 300), (546, 545, 318, 308), (548, 547, 326, 316), (550, 549, 334, 324), (552, 551, 247, 333), (528, 552, 333, 341), (553, 550, 324, 349), (554, 548, 316, 357), (555, 546, 308, 365), (556, 544, 300, 373), (557, 542, 292, 381), (558, 540, 284, 389), (559, 538, 276, 397), (560, 536, 268, 405), (561, 534, 260, 413), (562, 532, 252, 421), (563, 530, 245, 429), (551, 564, 73, 247), (529, 565, 117, 254), (531, 566, 113, 262), (533, 567, 109, 270), (535, 568, 105, 278), (537, 569, 101, 286), (539, 570, 97, 294), (541, 571, 93, 302), (543, 572, 89, 310), (545, 573, 85, 318), (547, 574, 81, 326), (549, 575, 77, 334), (564, 528, 341, 73), (575, 553, 349, 77), (574, 554, 357, 81), (573, 555, 365, 85), (572, 556, 373, 89), (571, 557, 381, 93), (570, 558, 389, 97), (569, 559, 397, 101), (568, 560, 405, 105), (567, 561, 413, 109), (566, 562, 421, 113), (565, 563, 429, 117), (590, 591, 639, 638), (528, 577, 576, 552), (564, 578, 577, 528), (551, 579, 578, 564), (552, 576, 579, 551), (610, 611, 659, 658), (553, 581, 580, 550), (575, 582, 581, 553), (549, 583, 582, 575), (550, 580, 583, 549), (589, 590, 638, 636), (554, 585, 584, 548), (574, 586, 585, 554), (547, 587, 586, 574), (548, 584, 587, 547), (609, 610, 658, 656), (555, 589, 588, 546), (573, 590, 589, 555), (545, 591, 590, 573), (546, 588, 591, 545), (583, 580, 629, 631), (556, 593, 592, 544), (572, 594, 593, 556), (543, 595, 594, 572), (544, 592, 595, 543), (603, 600, 649, 651), (557, 597, 596, 542), (571, 598, 597, 557), (541, 599, 598, 571), (542, 596, 599, 541), (588, 589, 636, 637), (558, 601, 600, 540), (570, 602, 601, 558), (539, 603, 602, 570), (540, 600, 603, 539), (623, 620, 669, 671), (559, 605, 604, 538), (569, 606, 605, 559), (537, 607, 606, 569), (538, 604, 607, 537), (608, 609, 656, 657), (560, 609, 608, 536), (568, 610, 609, 560), (535, 611, 610, 568), (536, 608, 611, 535), (582, 583, 631, 630), (561, 613, 612, 534), (567, 614, 613, 561), (533, 615, 614, 567), (534, 612, 615, 533), (602, 603, 651, 650), (562, 617, 616, 532), (566, 618, 617, 562), (531, 619, 618, 566), (532, 616, 619, 531), (622, 623, 671, 670), (563, 621, 620, 530), (565, 622, 621, 563), (529, 623, 622, 565), (530, 620, 623, 529), (625, 624, 626, 627), (629, 628, 630, 631), (633, 632, 634, 635), (637, 636, 638, 639), (641, 640, 642, 643), (645, 644, 646, 647), (649, 648, 650, 651), (653, 652, 654, 655), (657, 656, 658, 659), (661, 660, 662, 663), (665, 664, 666, 667), (669, 668, 670, 671), (616, 617, 664, 665), (596, 597, 644, 645), (611, 608, 657, 659), (576, 577, 624, 625), (591, 588, 637, 639), (617, 618, 666, 664), (597, 598, 646, 644), (577, 578, 626, 624), (618, 619, 667, 666), (598, 599, 647, 646), (578, 579, 627, 626), (604, 605, 652, 653), (619, 616, 665, 667), (584, 585, 632, 633), (599, 596, 645, 647), (579, 576, 625, 627), (605, 606, 654, 652), (585, 586, 634, 632), (606, 607, 655, 654), (586, 587, 635, 634), (612, 613, 660, 661), (592, 593, 640, 641), (607, 604, 653, 655), (587, 584, 633, 635), (613, 614, 662, 660), (593, 594, 642, 640), (614, 615, 663, 662), (594, 595, 643, 642), (620, 621, 668, 669), (600, 601, 648, 649), (615, 612, 661, 663), (580, 581, 628, 629), (595, 592, 641, 643), (621, 622, 670, 668), (601, 602, 650, 648), (581, 582, 630, 628)])
me_cylinder_001.polygons.foreach_set('use_smooth', [True] * 456)
me_cylinder_001.use_remesh_preserve_volume = False
me_cylinder_001.use_remesh_preserve_attributes = False
me_cylinder_001.use_mirror_vertex_groups = False
me_cylinder_001.update()
me_icosphere = bpy.data.meshes.new('Icosphere')
me_icosphere.from_pydata([(0.0, 0.0, -0.3), (0.2171, -0.1577, -0.1342), (-0.08292, -0.2552, -0.1342), (-0.2683, 0.0, -0.1342), (-0.08292, 0.2552, -0.1342), (0.2171, 0.1577, -0.1342), (0.08292, -0.2552, 0.1342), (-0.2171, -0.1577, 0.1342), (-0.2171, 0.1577, 0.1342), (0.08292, 0.2552, 0.1342), (0.2683, 0.0, 0.1342), (0.0, 0.0, 0.3), (-0.04874, -0.15, -0.2552), (0.1276, -0.0927, -0.2552), (0.07886, -0.2427, -0.1577), (0.2552, 0.0, -0.1577), (0.1276, 0.0927, -0.2552), (-0.1577, 0.0, -0.2552), (-0.2065, -0.15, -0.1577), (-0.04874, 0.15, -0.2552), (-0.2065, 0.15, -0.1577), (0.07886, 0.2427, -0.1577), (0.2853, -0.0927, 0.0), (0.2853, 0.0927, 0.0), (0.0, -0.3, 0.0), (0.1763, -0.2427, 0.0), (-0.2853, -0.0927, 0.0), (-0.1763, -0.2427, 0.0), (-0.1763, 0.2427, 0.0), (-0.2853, 0.0927, 0.0), (0.1763, 0.2427, 0.0), (0.0, 0.3, 0.0), (0.2065, -0.15, 0.1577), (-0.07886, -0.2427, 0.1577), (-0.2552, 0.0, 0.1577), (-0.07886, 0.2427, 0.1577), (0.2065, 0.15, 0.1577), (0.04874, -0.15, 0.2552), (0.1577, 0.0, 0.2552), (-0.1276, -0.0927, 0.2552), (-0.1276, 0.0927, 0.2552), (0.04874, 0.15, 0.2552)], [], [(0, 13, 12), (1, 13, 15), (0, 12, 17), (0, 17, 19), (0, 19, 16), (1, 15, 22), (2, 14, 24), (3, 18, 26), (4, 20, 28), (5, 21, 30), (1, 22, 25), (2, 24, 27), (3, 26, 29), (4, 28, 31), (5, 30, 23), (6, 32, 37), (7, 33, 39), (8, 34, 40), (9, 35, 41), (10, 36, 38), (38, 41, 11), (38, 36, 41), (36, 9, 41), (41, 40, 11), (41, 35, 40), (35, 8, 40), (40, 39, 11), (40, 34, 39), (34, 7, 39), (39, 37, 11), (39, 33, 37), (33, 6, 37), (37, 38, 11), (37, 32, 38), (32, 10, 38), (23, 36, 10), (23, 30, 36), (30, 9, 36), (31, 35, 9), (31, 28, 35), (28, 8, 35), (29, 34, 8), (29, 26, 34), (26, 7, 34), (27, 33, 7), (27, 24, 33), (24, 6, 33), (25, 32, 6), (25, 22, 32), (22, 10, 32), (30, 31, 9), (30, 21, 31), (21, 4, 31), (28, 29, 8), (28, 20, 29), (20, 3, 29), (26, 27, 7), (26, 18, 27), (18, 2, 27), (24, 25, 6), (24, 14, 25), (14, 1, 25), (22, 23, 10), (22, 15, 23), (15, 5, 23), (16, 21, 5), (16, 19, 21), (19, 4, 21), (19, 20, 4), (19, 17, 20), (17, 3, 20), (17, 18, 3), (17, 12, 18), (12, 2, 18), (15, 16, 5), (15, 13, 16), (13, 0, 16), (12, 14, 2), (12, 13, 14), (13, 1, 14)])
me_icosphere.use_remesh_preserve_volume = False
me_icosphere.use_remesh_preserve_attributes = False
me_icosphere.use_mirror_vertex_groups = False
me_icosphere.update()
me_cylinder = bpy.data.meshes.new('Cylinder')
me_cylinder.from_pydata([(3.111e-08, 0.7478, -0.5), (2.991e-08, 0.7478, 0.5), (0.1936, 0.7224, -0.5), (0.1936, 0.7224, 0.5), (0.3739, 0.6477, -0.5), (0.3739, 0.6477, 0.5), (0.5288, 0.5288, -0.5), (0.5288, 0.5288, 0.5), (0.6477, 0.3739, -0.5), (0.6477, 0.3739, 0.5), (0.7224, 0.1936, -0.5), (0.7224, 0.1936, 0.5), (0.7478, 4.632e-08, -0.5), (0.7478, 4.404e-08, 0.5), (0.7224, -0.1936, -0.5), (0.7224, -0.1936, 0.5), (0.6477, -0.3739, -0.5), (0.6477, -0.3739, 0.5), (0.5288, -0.5288, -0.5), (0.5288, -0.5288, 0.5), (0.3739, -0.6477, -0.5), (0.3739, -0.6477, 0.5), (0.1936, -0.7224, -0.5), (0.1936, -0.7224, 0.5), (3.083e-07, -0.7478, -0.5), (3.083e-07, -0.7478, 0.5), (-0.1936, -0.7224, -0.5), (-0.1936, -0.7224, 0.5), (-0.3739, -0.6477, -0.5), (-0.3739, -0.6477, 0.5), (-0.5288, -0.5288, -0.5), (-0.5288, -0.5288, 0.5), (-0.6477, -0.3739, -0.5), (-0.6477, -0.3739, 0.5), (-0.7224, -0.1936, -0.5), (-0.7224, -0.1936, 0.5), (-0.7478, -3.462e-07, -0.5), (-0.7478, -3.471e-07, 0.5), (-0.7224, 0.1936, -0.5), (-0.7224, 0.1936, 0.5), (-0.6477, 0.3739, -0.5), (-0.6477, 0.3739, 0.5), (-0.5288, 0.5288, -0.5), (-0.5288, 0.5288, 0.5), (-0.3739, 0.6477, -0.5), (-0.3739, 0.6477, 0.5), (-0.1936, 0.7224, -0.5), (-0.1936, 0.7224, 0.5), (0.08415, 1.065, -1.75), (0.1943, 1.05, -1.75), (0.1943, 1.05, 1.75), (0.08415, 1.065, 1.75), (0.5, 0.866, -1.0), (0.5, 0.866, 1.0), (0.7071, 0.7071, -1.0), (0.7071, 0.7071, 1.0), (0.964, 0.4594, -1.75), (0.964, 0.4594, 1.75), (1.007, 0.3568, -1.75), (1.007, 0.3568, 1.75), (1.0, 7.55e-08, -1.0), (1.0, 7.55e-08, 1.0), (0.9659, -0.2588, -1.0), (0.9659, -0.2588, 1.0), (0.8799, -0.6052, -1.75), (0.8799, -0.6052, 1.75), (0.8123, -0.6933, -1.75), (0.8123, -0.6933, 1.75), (0.5, -0.866, -1.0), (0.5, -0.866, 1.0), (0.2588, -0.9659, -1.0), (0.2588, -0.9659, 1.0), (-0.08415, -1.065, -1.75), (-0.08415, -1.065, 1.75), (-0.1942, -1.05, -1.75), (-0.1942, -1.05, 1.75), (-0.5, -0.866, -1.0), (-0.5, -0.866, 1.0), (-0.7071, -0.7071, -1.0), (-0.7071, -0.7071, 1.0), (-0.964, -0.4594, -1.75), (-0.964, -0.4594, 1.75), (-1.007, -0.3568, -1.75), (-1.007, -0.3568, 1.75), (-1.0, -4.649e-07, -1.0), (-1.0, -4.649e-07, 1.0), (-0.9659, 0.2588, -1.0), (-0.9659, 0.2588, 1.0), (-0.8799, 0.6052, -1.75), (-0.8799, 0.6052, 1.75), (-0.8123, 0.6933, -1.75), (-0.8123, 0.6933, 1.75), (-0.5, 0.866, -1.0), (-0.5, 0.866, 1.0), (-0.2588, 0.9659, -1.0), (-0.2588, 0.9659, 1.0), (2.501e-08, 0.8487, -1.0), (0.2197, 0.8198, -1.0), (0.2197, 0.8198, 1.0), (2.388e-08, 0.8487, 1.0), (0.4244, 0.735, -1.0), (0.4244, 0.735, 1.0), (0.6001, 0.6001, -1.0), (0.6001, 0.6001, 1.0), (0.735, 0.4244, -1.0), (0.735, 0.4244, 1.0), (0.8198, 0.2197, -1.0), (0.8198, 0.2197, 1.0), (0.8487, 5.844e-08, -1.0), (0.8487, 5.617e-08, 1.0), (0.8198, -0.2197, -1.0), (0.8198, -0.2197, 1.0), (0.735, -0.4244, -1.0), (0.735, -0.4244, 1.0), (0.6001, -0.6001, -1.0), (0.6001, -0.6001, 1.0), (0.4244, -0.735, -1.0), (0.4244, -0.735, 1.0), (0.2197, -0.8198, -1.0), (0.2197, -0.8198, 1.0), (3.371e-07, -0.8487, -1.0), (3.371e-07, -0.8487, 1.0), (-0.2197, -0.8198, -1.0), (-0.2197, -0.8198, 1.0), (-0.4244, -0.735, -1.0), (-0.4244, -0.735, 1.0), (-0.6001, -0.6001, -1.0), (-0.6001, -0.6001, 1.0), (-0.735, -0.4244, -1.0), (-0.735, -0.4244, 1.0), (-0.8198, -0.2197, -1.0), (-0.8198, -0.2197, 1.0), (-0.8487, -3.944e-07, -1.0), (-0.8487, -3.944e-07, 1.0), (-0.8198, 0.2197, -1.0), (-0.8198, 0.2197, 1.0), (-0.735, 0.4244, -1.0), (-0.735, 0.4244, 1.0), (-0.6001, 0.6001, -1.0), (-0.6001, 0.6001, 1.0), (-0.4244, 0.735, -1.0), (-0.4244, 0.735, 1.0), (-0.2197, 0.8198, -1.0), (-0.2197, 0.8198, 1.0), (0.1675, 1.698, -1.75), (0.1675, 1.698, 1.75), (0.2915, 1.214, 1.0), (0.2776, 1.683, -1.75), (1.554, 0.7038, -1.75), (1.554, 0.7038, 1.75), (1.197, 0.3545, 1.0), (1.596, 0.6012, -1.75), (1.386, -0.9939, -1.75), (1.386, -0.9939, 1.75), (0.9054, -0.8593, 1.0), (1.319, -1.082, -1.75), (-0.1675, -1.698, -1.75), (-0.1675, -1.698, 1.75), (-0.2915, -1.214, 1.0), (-0.2776, -1.683, -1.75), (-1.554, -0.7038, -1.75), (-1.554, -0.7038, 1.75), (-1.197, -0.3545, 1.0), (-1.596, -0.6012, -1.75), (-1.386, 0.9939, -1.75), (-1.386, 0.9939, 1.75), (-0.9054, 0.8593, 1.0), (-1.319, 1.082, -1.75), (0.2791, 2.199, -1.203), (0.2791, 2.199, 1.203), (0.2996, 2.196, 1.203), (0.2996, 2.196, -1.203), (2.044, 0.8578, -1.203), (2.044, 0.8578, 1.203), (2.052, 0.8387, 1.203), (2.052, 0.8387, -1.203), (1.765, -1.341, -1.203), (1.765, -1.341, 1.203), (1.752, -1.358, 1.203), (1.752, -1.358, -1.203), (-0.279, -2.199, -1.203), (-0.279, -2.199, 1.203), (-0.2996, -2.196, 1.203), (-0.2996, -2.196, -1.203), (-2.044, -0.8578, -1.203), (-2.044, -0.8578, 1.203), (-2.052, -0.8387, 1.203), (-2.052, -0.8387, -1.203), (-1.765, 1.341, -1.203), (-1.765, 1.341, 1.203), (-1.752, 1.358, 1.203), (-1.752, 1.358, -1.203), (0.2018, 1.958, 1.22), (0.2018, 1.958, -1.22), (0.3241, 1.462, 0.5), (0.3119, 1.944, -1.22), (1.797, 0.8043, 1.22), (1.797, 0.8043, -1.22), (1.428, 0.4502, 0.5), (1.839, 0.7017, -1.22), (1.595, -1.154, 1.22), (1.595, -1.154, -1.22), (1.104, -1.011, 0.5), (1.527, -1.242, -1.22), (-0.2018, -1.958, 1.22), (-0.2018, -1.958, -1.22), (-0.3241, -1.462, 0.5), (-0.3119, -1.944, -1.22), (-1.797, -0.8043, 1.22), (-1.797, -0.8043, -1.22), (-1.428, -0.4502, 0.5), (-1.839, -0.7017, -1.22), (-1.595, 1.154, 1.22), (-1.595, 1.154, -1.22), (-1.104, 1.011, 0.5), (-1.527, 1.242, -1.22), (0.0, 1.0, -1.0), (0.2588, 0.9659, -1.0), (0.2588, 0.9659, 1.0), (0.0, 1.0, 1.0), (0.866, 0.5, -1.0), (0.9659, 0.2588, -1.0), (0.9659, 0.2588, 1.0), (0.866, 0.5, 1.0), (0.866, -0.5, -1.0), (0.7071, -0.7071, -1.0), (0.7071, -0.7071, 1.0), (0.866, -0.5, 1.0), (3.894e-07, -1.0, -1.0), (-0.2588, -0.9659, -1.0), (-0.2588, -0.9659, 1.0), (3.894e-07, -1.0, 1.0), (-0.866, -0.5, -1.0), (-0.9659, -0.2588, -1.0), (-0.9659, -0.2588, 1.0), (-0.866, -0.5, 1.0), (-0.866, 0.5, -1.0), (-0.7071, 0.7071, -1.0), (-0.7071, 0.7071, 1.0), (-0.866, 0.5, 1.0), (0.03263, 1.248, 1.0), (0.03263, 1.248, -1.0), (0.2776, 1.683, 1.75), (0.2915, 1.214, -1.0), (1.097, 0.5957, 1.0), (1.097, 0.5957, -1.0), (1.596, 0.6012, 1.75), (1.197, 0.3545, -1.0), (1.064, -0.6522, 1.0), (1.064, -0.6522, -1.0), (1.319, -1.082, 1.75), (0.9054, -0.8593, -1.0), (-0.03263, -1.248, 1.0), (-0.03263, -1.248, -1.0), (-0.2776, -1.683, 1.75), (-0.2915, -1.214, -1.0), (-1.097, -0.5957, 1.0), (-1.097, -0.5957, -1.0), (-1.596, -0.6012, 1.75), (-1.197, -0.3545, -1.0), (-1.064, 0.6522, 1.0), (-1.064, 0.6522, -1.0), (-1.319, 1.082, 1.75), (-0.9054, 0.8593, -1.0), (0.06526, 1.496, 0.5), (0.06526, 1.496, -0.5), (0.3119, 1.944, 1.22), (0.3241, 1.462, -0.5), (1.328, 0.6913, 0.5), (1.328, 0.6913, -0.5), (1.839, 0.7017, 1.22), (1.428, 0.4502, -0.5), (1.263, -0.8044, 0.5), (1.263, -0.8044, -0.5), (1.527, -1.242, 1.22), (1.104, -1.011, -0.5), (-0.06526, -1.496, 0.5), (-0.06526, -1.496, -0.5), (-0.3119, -1.944, 1.22), (-0.3241, -1.462, -0.5), (-1.328, -0.6913, 0.5), (-1.328, -0.6913, -0.5), (-1.839, -0.7017, 1.22), (-1.428, -0.4502, -0.5), (-1.263, 0.8044, 0.5), (-1.263, 0.8044, -0.5), (-1.527, 1.242, 1.22), (-1.104, 1.011, -0.5), (0.3724, 2.212, 0.45), (0.2127, 2.233, 0.45), (0.2127, 2.233, -0.45), (0.3724, 2.212, -0.45), (2.102, 0.7834, 0.45), (2.04, 0.9322, 0.45), (2.04, 0.9322, -0.45), (2.102, 0.7834, -0.45), (1.729, -1.428, 0.45), (1.827, -1.301, 0.45), (1.827, -1.301, -0.45), (1.729, -1.428, -0.45), (-0.3724, -2.212, 0.45), (-0.2127, -2.233, 0.45), (-0.2127, -2.233, -0.45), (-0.3724, -2.212, -0.45), (-2.102, -0.7834, 0.45), (-2.04, -0.9322, 0.45), (-2.04, -0.9322, -0.45), (-2.102, -0.7834, -0.45), (-1.729, 1.428, 0.45), (-1.827, 1.301, 0.45), (-1.827, 1.301, -0.45), (-1.729, 1.428, -0.45), (-0.04048, 0.3528, -0.05), (-0.04048, 0.3528, 0.05), (-0.2208, 0.2781, 0.05), (-0.2208, 0.2781, -0.05), (-0.3258, 0.1413, -0.05), (-0.3258, 0.1413, 0.05), (-0.3513, -0.05221, 0.05), (-0.3513, -0.05221, -0.05), (-0.2853, -0.2115, -0.05), (-0.2853, -0.2115, 0.05), (-0.1304, -0.3303, 0.05), (-0.1304, -0.3303, -0.05), (0.04048, -0.3528, -0.05), (0.04048, -0.3528, 0.05), (0.2208, -0.2781, 0.05), (0.2208, -0.2781, -0.05), (0.3258, -0.1413, -0.05), (0.3258, -0.1413, 0.05), (0.3513, 0.05221, 0.05), (0.3513, 0.05221, -0.05), (0.2853, 0.2115, -0.05), (0.2853, 0.2115, 0.05), (0.1304, 0.3303, 0.05), (0.1304, 0.3303, -0.05), (0.0, 1.0, -1.0), (0.0, 1.0, -1.0), (0.0, 1.0, -1.0), (0.2588, 0.9659, -1.0), (0.2588, 0.9659, -1.0), (0.2588, 0.9659, -1.0), (0.2588, 0.9659, 1.0), (0.2588, 0.9659, 1.0), (0.2588, 0.9659, 1.0), (0.0, 1.0, 1.0), (0.0, 1.0, 1.0), (0.0, 1.0, 1.0), (0.5, 0.866, -1.0), (0.5, 0.866, 1.0), (0.7071, 0.7071, -1.0), (0.7071, 0.7071, 1.0), (0.866, 0.5, -1.0), (0.866, 0.5, -1.0), (0.866, 0.5, -1.0), (0.866, 0.5, 1.0), (0.866, 0.5, 1.0), (0.866, 0.5, 1.0), (0.9659, 0.2588, -1.0), (0.9659, 0.2588, -1.0), (0.9659, 0.2588, -1.0), (0.9659, 0.2588, 1.0), (0.9659, 0.2588, 1.0), (0.9659, 0.2588, 1.0), (1.0, 7.55e-08, -1.0), (1.0, 7.55e-08, 1.0), (0.9659, -0.2588, -1.0), (0.9659, -0.2588, 1.0), (0.866, -0.5, -1.0), (0.866, -0.5, -1.0), (0.866, -0.5, -1.0), (0.866, -0.5, 1.0), (0.866, -0.5, 1.0), (0.866, -0.5, 1.0), (0.7071, -0.7071, -1.0), (0.7071, -0.7071, -1.0), (0.7071, -0.7071, -1.0), (0.7071, -0.7071, 1.0), (0.7071, -0.7071, 1.0), (0.7071, -0.7071, 1.0), (0.5, -0.866, -1.0), (0.5, -0.866, 1.0), (0.2588, -0.9659, -1.0), (0.2588, -0.9659, 1.0), (3.894e-07, -1.0, -1.0), (3.894e-07, -1.0, -1.0), (3.894e-07, -1.0, -1.0), (3.894e-07, -1.0, 1.0), (3.894e-07, -1.0, 1.0), (3.894e-07, -1.0, 1.0), (-0.2588, -0.9659, -1.0), (-0.2588, -0.9659, -1.0), (-0.2588, -0.9659, -1.0), (-0.2588, -0.9659, 1.0), (-0.2588, -0.9659, 1.0), (-0.2588, -0.9659, 1.0), (-0.5, -0.866, -1.0), (-0.5, -0.866, 1.0), (-0.7071, -0.7071, -1.0), (-0.7071, -0.7071, 1.0), (-0.866, -0.5, -1.0), (-0.866, -0.5, -1.0), (-0.866, -0.5, -1.0), (-0.866, -0.5, 1.0), (-0.866, -0.5, 1.0), (-0.866, -0.5, 1.0), (-0.9659, -0.2588, -1.0), (-0.9659, -0.2588, -1.0), (-0.9659, -0.2588, -1.0), (-0.9659, -0.2588, 1.0), (-0.9659, -0.2588, 1.0), (-0.9659, -0.2588, 1.0), (-1.0, -4.649e-07, -1.0), (-1.0, -4.649e-07, 1.0), (-0.9659, 0.2588, -1.0), (-0.9659, 0.2588, 1.0), (-0.866, 0.5, -1.0), (-0.866, 0.5, -1.0), (-0.866, 0.5, -1.0), (-0.866, 0.5, 1.0), (-0.866, 0.5, 1.0), (-0.866, 0.5, 1.0), (-0.7071, 0.7071, -1.0), (-0.7071, 0.7071, -1.0), (-0.7071, 0.7071, -1.0), (-0.7071, 0.7071, 1.0), (-0.7071, 0.7071, 1.0), (-0.7071, 0.7071, 1.0), (-0.5, 0.866, -1.0), (-0.5, 0.866, 1.0), (-0.2588, 0.9659, -1.0), (-0.2588, 0.9659, 1.0), (2.501e-08, 0.8487, -1.0), (0.2197, 0.8198, -1.0), (0.2197, 0.8198, 1.0), (2.388e-08, 0.8487, 1.0), (0.4244, 0.735, -1.0), (0.4244, 0.735, 1.0), (0.6001, 0.6001, -1.0), (0.6001, 0.6001, 1.0), (0.735, 0.4244, -1.0), (0.735, 0.4244, 1.0), (0.8198, 0.2197, -1.0), (0.8198, 0.2197, 1.0), (0.8487, 5.844e-08, -1.0), (0.8487, 5.617e-08, 1.0), (0.8198, -0.2197, -1.0), (0.8198, -0.2197, 1.0), (0.735, -0.4244, -1.0), (0.735, -0.4244, 1.0), (0.6001, -0.6001, -1.0), (0.6001, -0.6001, 1.0), (0.4244, -0.735, -1.0), (0.4244, -0.735, 1.0), (0.2197, -0.8198, -1.0), (0.2197, -0.8198, 1.0), (3.371e-07, -0.8487, -1.0), (3.371e-07, -0.8487, 1.0), (-0.2197, -0.8198, -1.0), (-0.2197, -0.8198, 1.0), (-0.4244, -0.735, -1.0), (-0.4244, -0.735, 1.0), (-0.6001, -0.6001, -1.0), (-0.6001, -0.6001, 1.0), (-0.735, -0.4244, -1.0), (-0.735, -0.4244, 1.0), (-0.8198, -0.2197, -1.0), (-0.8198, -0.2197, 1.0), (-0.8487, -3.944e-07, -1.0), (-0.8487, -3.944e-07, 1.0), (-0.8198, 0.2197, -1.0), (-0.8198, 0.2197, 1.0), (-0.735, 0.4244, -1.0), (-0.735, 0.4244, 1.0), (-0.6001, 0.6001, -1.0), (-0.6001, 0.6001, 1.0), (-0.4244, 0.735, -1.0), (-0.4244, 0.735, 1.0), (-0.2197, 0.8198, -1.0), (-0.2197, 0.8198, 1.0), (-0.1936, 0.7224, 0.5), (-0.1936, 0.7224, -0.5), (-0.3739, 0.6477, 0.5), (-0.3739, 0.6477, -0.5), (-0.7224, 0.1936, 0.5), (-0.7224, 0.1936, -0.5), (-0.7478, -3.471e-07, 0.5), (-0.7478, -3.462e-07, -0.5), (-0.5288, -0.5288, 0.5), (-0.5288, -0.5288, -0.5), (-0.3739, -0.6477, 0.5), (-0.3739, -0.6477, -0.5), (0.1936, -0.7224, 0.5), (0.1936, -0.7224, -0.5), (0.3739, -0.6477, 0.5), (0.3739, -0.6477, -0.5), (0.7224, -0.1936, 0.5), (0.7224, -0.1936, -0.5), (0.7478, 4.404e-08, 0.5), (0.7478, 4.632e-08, -0.5), (0.5288, 0.5288, 0.5), (0.5288, 0.5288, -0.5), (0.3739, 0.6477, 0.5), (0.3739, 0.6477, -0.5), (0.2776, 1.683, 1.75), (0.2776, 1.683, 1.75), (0.1675, 1.698, 1.75), (0.1675, 1.698, 1.75), (0.1675, 1.698, -1.75), (0.1675, 1.698, -1.75), (0.2776, 1.683, -1.75), (0.2776, 1.683, -1.75), (1.596, 0.6012, 1.75), (1.596, 0.6012, 1.75), (1.554, 0.7038, 1.75), (1.554, 0.7038, 1.75), (1.554, 0.7038, -1.75), (1.554, 0.7038, -1.75), (1.596, 0.6012, -1.75), (1.596, 0.6012, -1.75), (1.319, -1.082, 1.75), (1.319, -1.082, 1.75), (1.386, -0.9939, 1.75), (1.386, -0.9939, 1.75), (1.386, -0.9939, -1.75), (1.386, -0.9939, -1.75), (1.319, -1.082, -1.75), (1.319, -1.082, -1.75), (-0.2776, -1.683, 1.75), (-0.2776, -1.683, 1.75), (-0.1675, -1.698, 1.75), (-0.1675, -1.698, 1.75), (-0.1675, -1.698, -1.75), (-0.1675, -1.698, -1.75), (-0.2776, -1.683, -1.75), (-0.2776, -1.683, -1.75), (-1.596, -0.6012, 1.75), (-1.596, -0.6012, 1.75), (-1.554, -0.7038, 1.75), (-1.554, -0.7038, 1.75), (-1.554, -0.7038, -1.75), (-1.554, -0.7038, -1.75), (-1.596, -0.6012, -1.75), (-1.596, -0.6012, -1.75), (-1.319, 1.082, 1.75), (-1.319, 1.082, 1.75), (-1.386, 0.9939, 1.75), (-1.386, 0.9939, 1.75), (-1.386, 0.9939, -1.75), (-1.386, 0.9939, -1.75), (-1.319, 1.082, -1.75), (-1.319, 1.082, -1.75), (0.3119, 1.944, 1.22), (0.3119, 1.944, 1.22), (0.2018, 1.958, 1.22), (0.2018, 1.958, 1.22), (0.2018, 1.958, -1.22), (0.2018, 1.958, -1.22), (0.3119, 1.944, -1.22), (0.3119, 1.944, -1.22), (1.839, 0.7017, 1.22), (1.839, 0.7017, 1.22), (1.797, 0.8043, 1.22), (1.797, 0.8043, 1.22), (1.797, 0.8043, -1.22), (1.797, 0.8043, -1.22), (1.839, 0.7017, -1.22), (1.839, 0.7017, -1.22), (1.527, -1.242, 1.22), (1.527, -1.242, 1.22), (1.595, -1.154, 1.22), (1.595, -1.154, 1.22), (1.595, -1.154, -1.22), (1.595, -1.154, -1.22), (1.527, -1.242, -1.22), (1.527, -1.242, -1.22), (-0.3119, -1.944, 1.22), (-0.3119, -1.944, 1.22), (-0.2018, -1.958, 1.22), (-0.2018, -1.958, 1.22), (-0.2018, -1.958, -1.22), (-0.2018, -1.958, -1.22), (-0.3119, -1.944, -1.22), (-0.3119, -1.944, -1.22), (-1.839, -0.7017, 1.22), (-1.839, -0.7017, 1.22), (-1.797, -0.8043, 1.22), (-1.797, -0.8043, 1.22), (-1.797, -0.8043, -1.22), (-1.797, -0.8043, -1.22), (-1.839, -0.7017, -1.22), (-1.839, -0.7017, -1.22), (-1.527, 1.242, 1.22), (-1.527, 1.242, 1.22), (-1.595, 1.154, 1.22), (-1.595, 1.154, 1.22), (-1.595, 1.154, -1.22), (-1.595, 1.154, -1.22), (-1.527, 1.242, -1.22), (-1.527, 1.242, -1.22), (0.2127, 2.233, 0.45), (0.2127, 2.233, -0.45), (0.3724, 2.212, -0.45), (0.3724, 2.212, 0.45), (2.04, 0.9322, 0.45), (2.04, 0.9322, -0.45), (2.102, 0.7834, -0.45), (2.102, 0.7834, 0.45), (1.827, -1.301, 0.45), (1.827, -1.301, -0.45), (1.729, -1.428, -0.45), (1.729, -1.428, 0.45), (-0.2127, -2.233, 0.45), (-0.2127, -2.233, -0.45), (-0.3724, -2.212, -0.45), (-0.3724, -2.212, 0.45), (-2.04, -0.9322, 0.45), (-2.04, -0.9322, -0.45), (-2.102, -0.7834, -0.45), (-2.102, -0.7834, 0.45), (-1.827, 1.301, 0.45), (-1.827, 1.301, -0.45), (-1.729, 1.428, -0.45), (-1.729, 1.428, 0.45), (0.08415, 1.065, -1.75), (0.08415, 1.065, -1.75), (0.1943, 1.05, -1.75), (0.1943, 1.05, -1.75), (0.1943, 1.05, 1.75), (0.1943, 1.05, 1.75), (0.08415, 1.065, 1.75), (0.08415, 1.065, 1.75), (0.964, 0.4594, -1.75), (0.964, 0.4594, -1.75), (1.007, 0.3568, -1.75), (1.007, 0.3568, -1.75), (1.007, 0.3568, 1.75), (1.007, 0.3568, 1.75), (0.964, 0.4594, 1.75), (0.964, 0.4594, 1.75), (0.8799, -0.6052, -1.75), (0.8799, -0.6052, -1.75), (0.8123, -0.6933, -1.75), (0.8123, -0.6933, -1.75), (0.8123, -0.6933, 1.75), (0.8123, -0.6933, 1.75), (0.8799, -0.6052, 1.75), (0.8799, -0.6052, 1.75), (-0.08415, -1.065, -1.75), (-0.08415, -1.065, -1.75), (-0.1942, -1.05, -1.75), (-0.1942, -1.05, -1.75), (-0.1942, -1.05, 1.75), (-0.1942, -1.05, 1.75), (-0.08415, -1.065, 1.75), (-0.08415, -1.065, 1.75), (-0.964, -0.4594, -1.75), (-0.964, -0.4594, -1.75), (-1.007, -0.3568, -1.75), (-1.007, -0.3568, -1.75), (-1.007, -0.3568, 1.75), (-1.007, -0.3568, 1.75), (-0.964, -0.4594, 1.75), (-0.964, -0.4594, 1.75), (-0.8799, 0.6052, -1.75), (-0.8799, 0.6052, -1.75), (-0.8123, 0.6933, -1.75), (-0.8123, 0.6933, -1.75), (-0.8123, 0.6933, 1.75), (-0.8123, 0.6933, 1.75), (-0.8799, 0.6052, 1.75), (-0.8799, 0.6052, 1.75), (0.2996, 2.196, 1.203), (0.2996, 2.196, 1.203), (0.2791, 2.199, 1.203), (0.2791, 2.199, 1.203), (0.2791, 2.199, -1.203), (0.2791, 2.199, -1.203), (0.2996, 2.196, -1.203), (0.2996, 2.196, -1.203), (2.052, 0.8387, 1.203), (2.052, 0.8387, 1.203), (2.044, 0.8578, 1.203), (2.044, 0.8578, 1.203), (2.044, 0.8578, -1.203), (2.044, 0.8578, -1.203), (2.052, 0.8387, -1.203), (2.052, 0.8387, -1.203), (1.752, -1.358, 1.203), (1.752, -1.358, 1.203), (1.765, -1.341, 1.203), (1.765, -1.341, 1.203), (1.765, -1.341, -1.203), (1.765, -1.341, -1.203), (1.752, -1.358, -1.203), (1.752, -1.358, -1.203), (-0.2996, -2.196, 1.203), (-0.2996, -2.196, 1.203), (-0.279, -2.199, 1.203), (-0.279, -2.199, 1.203), (-0.279, -2.199, -1.203), (-0.279, -2.199, -1.203), (-0.2996, -2.196, -1.203), (-0.2996, -2.196, -1.203), (-2.052, -0.8387, 1.203), (-2.052, -0.8387, 1.203), (-2.044, -0.8578, 1.203), (-2.044, -0.8578, 1.203), (-2.044, -0.8578, -1.203), (-2.044, -0.8578, -1.203), (-2.052, -0.8387, -1.203), (-2.052, -0.8387, -1.203), (-1.752, 1.358, 1.203), (-1.752, 1.358, 1.203), (-1.765, 1.341, 1.203), (-1.765, 1.341, 1.203), (-1.765, 1.341, -1.203), (-1.765, 1.341, -1.203), (-1.752, 1.358, -1.203), (-1.752, 1.358, -1.203), (-0.04048, 0.3528, 0.05), (-0.04048, 0.3528, -0.05), (-0.2208, 0.2781, -0.05), (-0.2208, 0.2781, 0.05), (-0.3258, 0.1413, 0.05), (-0.3258, 0.1413, -0.05), (-0.3513, -0.05221, -0.05), (-0.3513, -0.05221, 0.05), (-0.2853, -0.2115, 0.05), (-0.2853, -0.2115, -0.05), (-0.1304, -0.3303, -0.05), (-0.1304, -0.3303, 0.05), (0.04048, -0.3528, 0.05), (0.04048, -0.3528, -0.05), (0.2208, -0.2781, -0.05), (0.2208, -0.2781, 0.05), (0.3258, -0.1413, 0.05), (0.3258, -0.1413, -0.05), (0.3513, 0.05221, -0.05), (0.3513, 0.05221, 0.05), (0.2853, 0.2115, 0.05), (0.2853, 0.2115, -0.05), (0.1304, 0.3303, -0.05), (0.1304, 0.3303, 0.05)], [], [(340, 343, 349, 348), (348, 349, 351, 350), (350, 351, 355, 352), (359, 362, 365, 364), (364, 365, 367, 366), (366, 367, 371, 368), (375, 378, 381, 380), (380, 381, 383, 382), (382, 383, 387, 384), (391, 394, 397, 396), (396, 397, 399, 398), (398, 399, 403, 400), (407, 410, 413, 412), (412, 413, 415, 414), (414, 415, 419, 416), (423, 426, 429, 428), (428, 429, 431, 430), (430, 431, 346, 337), (0, 1, 480, 481), (433, 432, 336, 339), (435, 434, 342, 345), (436, 433, 339, 52), (434, 437, 53, 342), (438, 436, 52, 54), (437, 439, 55, 53), (440, 438, 54, 353), (439, 441, 356, 55), (442, 440, 353, 358), (441, 443, 361, 356), (444, 442, 358, 60), (443, 445, 61, 361), (446, 444, 60, 62), (445, 447, 63, 61), (448, 446, 62, 369), (447, 449, 372, 63), (450, 448, 369, 374), (449, 451, 377, 372), (452, 450, 374, 68), (451, 453, 69, 377), (454, 452, 68, 70), (453, 455, 71, 69), (456, 454, 70, 385), (455, 457, 388, 71), (458, 456, 385, 390), (457, 459, 393, 388), (460, 458, 390, 76), (459, 461, 77, 393), (462, 460, 76, 78), (461, 463, 79, 77), (464, 462, 78, 401), (463, 465, 404, 79), (466, 464, 401, 406), (465, 467, 409, 404), (468, 466, 406, 84), (467, 469, 85, 409), (470, 468, 84, 86), (469, 471, 87, 85), (472, 470, 86, 417), (471, 473, 420, 87), (474, 472, 417, 422), (473, 475, 425, 420), (476, 474, 422, 92), (475, 477, 93, 425), (478, 476, 92, 94), (477, 479, 95, 93), (432, 478, 94, 336), (479, 435, 345, 95), (483, 482, 43, 42), (42, 43, 41, 40), (40, 41, 484, 485), (487, 486, 35, 34), (34, 35, 33, 32), (32, 33, 488, 489), (491, 490, 27, 26), (26, 27, 25, 24), (24, 25, 492, 493), (495, 494, 19, 18), (18, 19, 17, 16), (16, 17, 496, 497), (499, 498, 11, 10), (10, 11, 9, 8), (8, 9, 500, 501), (503, 502, 3, 2), (2, 3, 1, 0), (2, 0, 96, 97), (1, 3, 98, 99), (503, 2, 97, 100), (3, 502, 101, 98), (501, 503, 100, 102), (502, 500, 103, 101), (8, 501, 102, 104), (500, 9, 105, 103), (10, 8, 104, 106), (9, 11, 107, 105), (499, 10, 106, 108), (11, 498, 109, 107), (497, 499, 108, 110), (498, 496, 111, 109), (16, 497, 110, 112), (496, 17, 113, 111), (18, 16, 112, 114), (17, 19, 115, 113), (495, 18, 114, 116), (19, 494, 117, 115), (493, 495, 116, 118), (494, 492, 119, 117), (24, 493, 118, 120), (492, 25, 121, 119), (26, 24, 120, 122), (25, 27, 123, 121), (491, 26, 122, 124), (27, 490, 125, 123), (489, 491, 124, 126), (490, 488, 127, 125), (32, 489, 126, 128), (488, 33, 129, 127), (34, 32, 128, 130), (33, 35, 131, 129), (487, 34, 130, 132), (35, 486, 133, 131), (485, 487, 132, 134), (486, 484, 135, 133), (40, 485, 134, 136), (484, 41, 137, 135), (42, 40, 136, 138), (41, 43, 139, 137), (483, 42, 138, 140), (43, 482, 141, 139), (481, 483, 140, 142), (482, 480, 143, 141), (0, 481, 142, 96), (480, 1, 99, 143), (347, 240, 241, 338), (628, 504, 506, 630), (341, 243, 146, 344), (624, 508, 510, 626), (357, 244, 245, 354), (636, 512, 514, 638), (360, 247, 150, 363), (632, 516, 518, 634), (373, 248, 249, 370), (644, 520, 522, 646), (376, 251, 154, 379), (640, 524, 526, 642), (389, 252, 253, 386), (652, 528, 530, 654), (392, 255, 158, 395), (648, 532, 534, 650), (405, 256, 257, 402), (660, 536, 538, 662), (408, 259, 162, 411), (656, 540, 542, 658), (421, 260, 261, 418), (668, 544, 546, 670), (424, 263, 166, 427), (664, 548, 550, 666), (601, 600, 603, 602), (240, 264, 265, 241), (505, 552, 554, 507), (243, 267, 194, 146), (509, 556, 558, 511), (605, 604, 607, 606), (244, 268, 269, 245), (513, 560, 562, 515), (247, 271, 198, 150), (517, 564, 566, 519), (609, 608, 611, 610), (248, 272, 273, 249), (521, 568, 570, 523), (251, 275, 202, 154), (525, 572, 574, 527), (613, 612, 615, 614), (252, 276, 277, 253), (529, 576, 578, 531), (255, 279, 206, 158), (533, 580, 582, 535), (617, 616, 619, 618), (256, 280, 281, 257), (537, 584, 586, 539), (259, 283, 210, 162), (541, 588, 590, 543), (621, 620, 623, 622), (260, 284, 285, 261), (545, 592, 594, 547), (263, 287, 214, 166), (549, 596, 598, 551), (289, 290, 265, 264), (672, 674, 555, 553), (291, 288, 194, 267), (676, 678, 559, 557), (293, 294, 269, 268), (680, 682, 563, 561), (295, 292, 198, 271), (684, 686, 567, 565), (297, 298, 273, 272), (688, 690, 571, 569), (299, 296, 202, 275), (692, 694, 575, 573), (301, 302, 277, 276), (696, 698, 579, 577), (303, 300, 206, 279), (700, 702, 583, 581), (305, 306, 281, 280), (704, 706, 587, 585), (307, 304, 210, 283), (708, 710, 591, 589), (309, 310, 285, 284), (712, 714, 595, 593), (311, 308, 214, 287), (716, 718, 599, 597), (625, 627, 217, 216), (629, 631, 219, 218), (633, 635, 221, 220), (637, 639, 223, 222), (641, 643, 225, 224), (645, 647, 227, 226), (649, 651, 229, 228), (653, 655, 231, 230), (657, 659, 233, 232), (661, 663, 235, 234), (665, 667, 237, 236), (669, 671, 239, 238), (51, 145, 240, 347), (144, 48, 338, 241), (242, 50, 344, 146), (49, 147, 243, 341), (57, 149, 244, 357), (148, 56, 354, 245), (246, 59, 363, 150), (58, 151, 247, 360), (65, 153, 248, 373), (152, 64, 370, 249), (250, 67, 379, 154), (66, 155, 251, 376), (73, 157, 252, 389), (156, 72, 386, 253), (254, 75, 395, 158), (74, 159, 255, 392), (81, 161, 256, 405), (160, 80, 402, 257), (258, 83, 411, 162), (82, 163, 259, 408), (89, 165, 260, 421), (164, 88, 418, 261), (262, 91, 427, 166), (90, 167, 263, 424), (145, 192, 264, 240), (193, 144, 241, 265), (266, 242, 146, 194), (147, 195, 267, 243), (149, 196, 268, 244), (197, 148, 245, 269), (270, 246, 150, 198), (151, 199, 271, 247), (153, 200, 272, 248), (201, 152, 249, 273), (274, 250, 154, 202), (155, 203, 275, 251), (157, 204, 276, 252), (205, 156, 253, 277), (278, 254, 158, 206), (159, 207, 279, 255), (161, 208, 280, 256), (209, 160, 257, 281), (282, 258, 162, 210), (163, 211, 283, 259), (165, 212, 284, 260), (213, 164, 261, 285), (286, 262, 166, 214), (167, 215, 287, 263), (675, 673, 603, 600), (679, 677, 601, 602), (683, 681, 607, 604), (687, 685, 605, 606), (691, 689, 611, 608), (695, 693, 609, 610), (699, 697, 615, 612), (703, 701, 613, 614), (707, 705, 619, 616), (711, 709, 617, 618), (715, 713, 623, 620), (719, 717, 621, 622), (192, 169, 289, 264), (168, 193, 265, 290), (170, 266, 194, 288), (195, 171, 291, 267), (196, 173, 293, 268), (172, 197, 269, 294), (174, 270, 198, 292), (199, 175, 295, 271), (200, 177, 297, 272), (176, 201, 273, 298), (178, 274, 202, 296), (203, 179, 299, 275), (204, 181, 301, 276), (180, 205, 277, 302), (182, 278, 206, 300), (207, 183, 303, 279), (208, 185, 305, 280), (184, 209, 281, 306), (186, 282, 210, 304), (211, 187, 307, 283), (212, 189, 309, 284), (188, 213, 285, 310), (190, 286, 214, 308), (215, 191, 311, 287), (721, 720, 723, 722), (47, 313, 312, 46), (482, 723, 720, 480), (44, 315, 314, 45), (481, 721, 722, 483), (725, 724, 727, 726), (39, 317, 316, 38), (486, 727, 724, 484), (36, 319, 318, 37), (485, 725, 726, 487), (729, 728, 731, 730), (31, 321, 320, 30), (490, 731, 728, 488), (28, 323, 322, 29), (489, 729, 730, 491), (733, 732, 735, 734), (23, 325, 324, 22), (494, 735, 732, 492), (20, 327, 326, 21), (493, 733, 734, 495), (737, 736, 739, 738), (15, 329, 328, 14), (498, 739, 736, 496), (12, 331, 330, 13), (497, 737, 738, 499), (741, 740, 743, 742), (7, 333, 332, 6), (502, 743, 740, 500), (4, 335, 334, 5), (501, 741, 742, 503)])
me_cylinder.polygons.foreach_set('use_smooth', [True] * 336)
me_cylinder.use_remesh_preserve_volume = False
me_cylinder.use_remesh_preserve_attributes = False
me_cylinder.use_mirror_vertex_groups = False
me_cylinder.update()

# ---- objects
ob_cylinder_001 = bpy.data.objects.new('Cylinder.001', me_cylinder_003)
ob_cylinder = bpy.data.objects.new('Cylinder', me_cylinder_001)
ob_powercore = bpy.data.objects.new('PowerCore', me_icosphere)
ob_centre = bpy.data.objects.new('Centre', me_cylinder)

# ---- transforms, parenting, visibility, modifiers, constraints
ob_cylinder_001.location = (0.0, 0.0, -0.75)
ob_cylinder_001.rotation_euler = (-0.0, 3.142, -0.0)
ob_cylinder_001.scale = (1.0, 1.0, 0.25)
ob_cylinder_001.lineart.crease_threshold = 0.0
ob_cylinder.location = (0.0, 0.0, 0.75)
ob_cylinder.rotation_euler = (0.0, -0.0, -1.303)
ob_cylinder.scale = (1.0, 1.0, 0.25)
ob_cylinder.lineart.crease_threshold = 0.0
ob_powercore.location = (0.0, 0.0, 0.0)
ob_powercore.lineart.crease_threshold = 0.0
ob_centre.location = (0.0, 0.0, 0.0)
ob_centre.scale = (1.0, 1.0, 0.5)
ob_centre.lineart.crease_threshold = 0.0

# ---- collection membership
col_collection_1.objects.link(ob_cylinder_001)
col_collection_1.objects.link(ob_cylinder)
col_collection_1.objects.link(ob_powercore)
col_collection_1.objects.link(ob_centre)

# ---- scene / render settings (as saved in the file)
scene.frame_start = 1; scene.frame_end = 250; scene.frame_set(1)
scene.render.engine = 'BLENDER_EEVEE_NEXT'
scene.render.resolution_percentage = 50
scene.render.dither_intensity = 0.0
scene.cycles.use_denoising = False
scene.cycles.samples = 128
scene.cycles.sampling_pattern = 'TABULATED_SOBOL'
scene.cycles.light_sampling_threshold = 0.0
scene.cycles.use_adaptive_sampling = False
scene.cycles.use_light_tree = False
scene.cycles.blur_glossy = 0.0
scene.cycles.sample_clamp_indirect = 0.0
scene.view_settings.view_transform = 'Standard'
bpy.context.view_layer.update()

# ---- added for rendering (the .blend has no active camera and no usable light): camera, sun
cam_auto = bpy.data.cameras.new('AutoCamera')
cam_auto.lens = 50.0
cam_auto.sensor_width = 36.0
cam_auto.clip_end = 1000.0
ob_auto_camera = bpy.data.objects.new('AutoCamera', cam_auto)
scene.collection.objects.link(ob_auto_camera)
ob_auto_camera.location = (6.06648, -7.27978, 4.85319)
ob_auto_camera.rotation_euler = (1.09748, -7.21219e-08, 0.694738)
scene.camera = ob_auto_camera
light_auto_sun = bpy.data.lights.new('AutoSun', 'SUN')
light_auto_sun.energy = 3.0
light_auto_sun.angle = 0.0523599
ob_auto_sun = bpy.data.objects.new('AutoSun', light_auto_sun)
scene.collection.objects.link(ob_auto_sun)
ob_auto_sun.rotation_euler = (0.872665, 0.174533, 0.523599)
bpy.context.view_layer.update()
